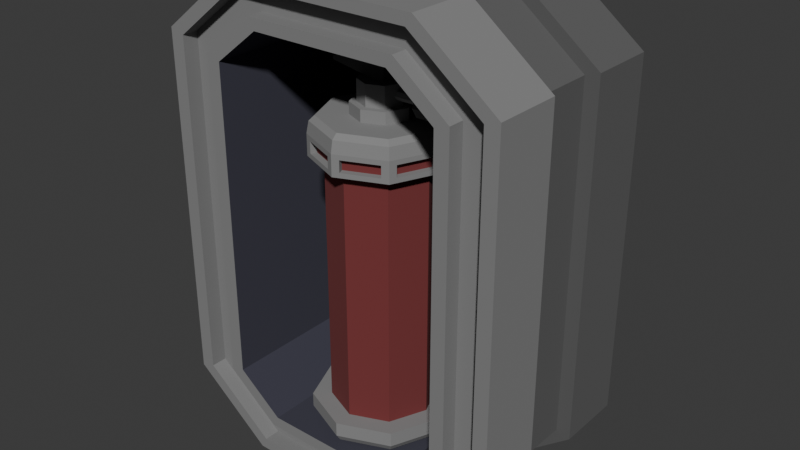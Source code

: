 # Source: WallGreebleFireExtinguisher.blend  (saved by Blender 4.2.66; exported with 4.5.12 LTS)
import bpy
from mathutils import Matrix  # noqa: F401  (used for matrix-valued properties, if any)

bpy.ops.wm.read_factory_settings(use_empty=True)
scene = bpy.context.scene
scene.name = 'Scene'

# ---- collections
col_collection = bpy.data.collections.new('Collection'); scene.collection.children.link(col_collection)

# ---- images (referenced by path relative to the original .blend; pixels are not part of the script)
import os
ASSET_DIR = os.environ.get("B2B_ASSET_DIR", "")  # directory of the original .blend (textures are referenced by path, not embedded)
HERE = os.path.dirname(os.path.abspath(__file__))  # packed textures are extracted next to this script under _unpacked/

def load_image(name, relpath, width, height, colorspace="sRGB"):
    """Load a texture the original file referenced (path relative to the .blend, or extracted next to this script)."""
    p = next((c for c in (os.path.join(HERE, relpath), os.path.join(ASSET_DIR, relpath)) if relpath and os.path.exists(c)), "")
    if p:
        img = bpy.data.images.load(p, check_existing=True)
        img.name = name
    else:  # same state as the original file: an image datablock whose file is absent (Cycles renders it pink)
        img = bpy.data.images.new(name, width, height)
        img.source = "FILE"
        img.filepath = "//" + (relpath or name)
    img.colorspace_settings.name = colorspace
    return img
img_texturesci_fi_png_004 = load_image('Texturesci fi.png.004', 'Texturesci fi.png', 1024, 1024, 'sRGB')

# ---- materials (node trees are filled in below, after node groups)
mat_texture_004 = bpy.data.materials.new('Texture.004')
mat_texture_004.roughness = 0.5
mat_material_004 = bpy.data.materials.new('Material.004')
mat_material_005 = bpy.data.materials.new('Material.005')
mat_material_006 = bpy.data.materials.new('Material.006')
mat_material_001 = bpy.data.materials.new('Material.001')
mat_material_002 = bpy.data.materials.new('Material.002')
mat_material_003 = bpy.data.materials.new('Material.003')

# ---- material node trees
mat_texture_004.use_nodes = True; mat_texture_004.node_tree.nodes.clear()
_N = mat_texture_004.node_tree.nodes; _L = mat_texture_004.node_tree.links
n0 = _N.new('ShaderNodeBsdfPrincipled'); n0.name = 'Principled BSDF'; n0.location = (10, 300)
n0.inputs[27].default_value = (0.0, 0.0, 0.0, 1.0)
n0.inputs[28].default_value = 1.0
n1 = _N.new('ShaderNodeOutputMaterial'); n1.name = 'Material Output'; n1.location = (300, 300)
n2 = _N.new('ShaderNodeNormalMap'); n2.name = 'Normal Map'; n2.location = (-300, -300)
n2.label = 'Normal/Map'
n2.inputs[0].default_value = 0.0
n3 = _N.new('ShaderNodeTexImage'); n3.name = 'Image Texture'; n3.location = (-300, 600)
n3.image = img_texturesci_fi_png_004
_L.new(n0.outputs[0], n1.inputs[0])
_L.new(n2.outputs[0], n0.inputs[5])
_L.new(n3.outputs[0], n0.inputs[0])
n1.is_active_output = True
mat_material_004.use_nodes = True; mat_material_004.node_tree.nodes.clear()
_N = mat_material_004.node_tree.nodes; _L = mat_material_004.node_tree.links
n0 = _N.new('ShaderNodeBsdfPrincipled'); n0.name = 'Principled BSDF'; n0.location = (10, 300)
n0.inputs[0].default_value = (0.107, 0.107, 0.107, 1.0)
n0.inputs[2].default_value = 1.0
n1 = _N.new('ShaderNodeOutputMaterial'); n1.name = 'Material Output'; n1.location = (300, 300)
_L.new(n0.outputs[0], n1.inputs[0])
n1.is_active_output = True
mat_material_005.use_nodes = True; mat_material_005.node_tree.nodes.clear()
_N = mat_material_005.node_tree.nodes; _L = mat_material_005.node_tree.links
n0 = _N.new('ShaderNodeBsdfPrincipled'); n0.name = 'Principled BSDF'; n0.location = (10, 300)
n0.inputs[0].default_value = (0.222, 0.222, 0.222, 1.0)
n0.inputs[2].default_value = 1.0
n1 = _N.new('ShaderNodeOutputMaterial'); n1.name = 'Material Output'; n1.location = (300, 300)
_L.new(n0.outputs[0], n1.inputs[0])
n1.is_active_output = True
mat_material_006.use_nodes = True; mat_material_006.node_tree.nodes.clear()
_N = mat_material_006.node_tree.nodes; _L = mat_material_006.node_tree.links
n0 = _N.new('ShaderNodeBsdfPrincipled'); n0.name = 'Principled BSDF'; n0.location = (10, 300)
n0.inputs[0].default_value = (0.04477, 0.04427, 0.06561, 1.0)
n0.inputs[2].default_value = 1.0
n1 = _N.new('ShaderNodeOutputMaterial'); n1.name = 'Material Output'; n1.location = (300, 300)
_L.new(n0.outputs[0], n1.inputs[0])
n1.is_active_output = True
mat_material_001.use_nodes = True; mat_material_001.node_tree.nodes.clear()
_N = mat_material_001.node_tree.nodes; _L = mat_material_001.node_tree.links
n0 = _N.new('ShaderNodeBsdfPrincipled'); n0.name = 'Principled BSDF'; n0.location = (10, 300)
n0.inputs[0].default_value = (0.2357, 0.2357, 0.2357, 1.0)
n0.inputs[2].default_value = 1.0
n1 = _N.new('ShaderNodeOutputMaterial'); n1.name = 'Material Output'; n1.location = (300, 300)
_L.new(n0.outputs[0], n1.inputs[0])
n1.is_active_output = True
mat_material_002.use_nodes = True; mat_material_002.node_tree.nodes.clear()
_N = mat_material_002.node_tree.nodes; _L = mat_material_002.node_tree.links
n0 = _N.new('ShaderNodeBsdfPrincipled'); n0.name = 'Principled BSDF'; n0.location = (10, 300)
n0.inputs[0].default_value = (0.1791, 0.03185, 0.03276, 1.0)
n0.inputs[2].default_value = 1.0
n1 = _N.new('ShaderNodeOutputMaterial'); n1.name = 'Material Output'; n1.location = (300, 300)
_L.new(n0.outputs[0], n1.inputs[0])
n1.is_active_output = True
mat_material_003.use_nodes = True; mat_material_003.node_tree.nodes.clear()
_N = mat_material_003.node_tree.nodes; _L = mat_material_003.node_tree.links
n0 = _N.new('ShaderNodeBsdfPrincipled'); n0.name = 'Principled BSDF'; n0.location = (10, 300)
n0.inputs[0].default_value = (0.09515, 0.09515, 0.09515, 1.0)
n0.inputs[2].default_value = 1.0
n1 = _N.new('ShaderNodeOutputMaterial'); n1.name = 'Material Output'; n1.location = (300, 300)
_L.new(n0.outputs[0], n1.inputs[0])
n1.is_active_output = True

# ---- world
world_world = bpy.data.worlds.new('World'); scene.world = world_world
world_world.use_nodes = True; world_world.node_tree.nodes.clear()
_N = world_world.node_tree.nodes; _L = world_world.node_tree.links
n0 = _N.new('ShaderNodeOutputWorld'); n0.name = 'World Output'; n0.location = (300, 300)
n1 = _N.new('ShaderNodeBackground'); n1.name = 'Background'; n1.location = (10, 300)
n1.inputs[0].default_value = (0.05088, 0.05088, 0.05088, 1.0)
_L.new(n1.outputs[0], n0.inputs[0])
n0.is_active_output = True
world_world.color = (0.05088, 0.05088, 0.05088)
world_world.sun_shadow_jitter_overblur = 0.0

# ---- meshes
me_cube_001 = bpy.data.meshes.new('Cube.001')
me_cube_001.from_pydata([(-0.1121, -0.08048, 0.2267), (-0.1659, -0.08048, 0.1847), (0.1064, -0.08048, 0.1847), (0.05253, -0.08048, 0.2267), (-0.2355, 0.1562, 0.2072), (-0.1409, 0.1562, 0.281), (0.08134, 0.1562, 0.281), (0.1759, 0.1562, 0.2072), (-0.1659, -0.08048, -0.1847), (-0.1121, -0.08048, -0.2267), (0.05253, -0.08048, -0.2267), (0.1064, -0.08048, -0.1847), (-0.1409, 0.1562, -0.281), (-0.2355, 0.1562, -0.2072), (0.1759, 0.1562, -0.2072), (0.08134, 0.1562, -0.281), (-0.2355, -0.08048, 0.2072), (-0.1409, -0.08048, 0.281), (0.08134, -0.08048, 0.281), (0.1759, -0.08048, 0.2072), (-0.1409, -0.08048, -0.281), (-0.2355, -0.08048, -0.2072), (0.1759, -0.08048, -0.2072), (0.08134, -0.08048, -0.281), (-0.1659, 0.1371, 0.1847), (-0.1121, 0.1371, 0.2267), (0.05253, 0.1371, 0.2267), (0.1064, 0.1371, 0.1847), (-0.1121, 0.1371, -0.2267), (-0.1659, 0.1371, -0.1847), (0.1064, 0.1371, -0.1847), (0.05253, 0.1371, -0.2267), (0.07448, 0.07605, -0.2681), (0.07448, -0.0002987, -0.2681), (0.1594, -0.0002987, -0.2018), (0.1594, 0.07605, -0.2018), (-0.2189, 0.07605, 0.2018), (-0.2189, -0.0002988, 0.2018), (-0.2189, -0.0002988, -0.2018), (-0.2189, 0.07605, -0.2018), (-0.2355, -0.0002988, 0.2072), (-0.2355, 0.07605, 0.2072), (-0.1409, -0.0002988, 0.281), (-0.1409, 0.07605, 0.281), (0.1759, -0.0002987, 0.2072), (0.1759, 0.07605, 0.2072), (0.08134, 0.07605, 0.281), (0.08134, -0.0002987, 0.281), (-0.2355, 0.07605, -0.2072), (-0.2355, -0.0002988, -0.2072), (-0.1409, 0.07605, -0.281), (-0.1409, -0.0002988, -0.281), (0.1759, 0.07605, -0.2072), (0.1759, -0.0002987, -0.2072), (0.08134, -0.0002987, -0.281), (0.08134, 0.07605, -0.281), (-0.134, 0.07605, -0.2681), (-0.134, -0.0002988, -0.2681), (0.1594, -0.0002987, 0.2018), (0.1594, 0.07605, 0.2018), (0.07448, 0.07605, 0.2681), (0.07448, -0.0002987, 0.2681), (-0.134, -0.0002988, 0.2681), (-0.134, 0.07605, 0.2681), (0.05963, -0.06147, -0.2401), (0.07424, -0.06147, -0.2676), (-0.1338, -0.06147, -0.2676), (-0.1192, -0.06147, -0.2401), (0.1235, -0.06147, 0.1902), (0.1588, -0.06147, 0.2016), (0.1588, -0.06147, -0.2016), (0.1235, -0.06147, -0.1902), (-0.1831, -0.08048, 0.1902), (-0.2183, -0.08048, 0.2016), (-0.1338, -0.08048, 0.2676), (-0.1192, -0.08048, 0.2401), (0.05963, -0.08048, 0.2401), (0.07424, -0.08048, 0.2676), (0.1588, -0.08048, 0.2016), (0.1235, -0.08048, 0.1902), (-0.1192, -0.08048, -0.2401), (-0.1338, -0.08048, -0.2676), (-0.2183, -0.08048, -0.2016), (-0.1831, -0.08048, -0.1902), (0.1235, -0.08048, -0.1902), (0.1588, -0.08048, -0.2016), (0.07424, -0.08048, -0.2676), (0.05963, -0.08048, -0.2401), (0.05963, -0.06147, 0.2401), (0.07424, -0.06147, 0.2676), (-0.1338, -0.06147, 0.2676), (-0.1192, -0.06147, 0.2401), (-0.1831, -0.06147, 0.1902), (-0.2183, -0.06147, 0.2016), (-0.2183, -0.06147, -0.2016), (-0.1831, -0.06147, -0.1902)], [], [(9, 10, 31, 28), (12, 15, 55, 50), (19, 44, 47, 18), (17, 18, 47, 42), (4, 5, 6, 7, 14, 15, 12, 13), (4, 13, 48, 41), (53, 44, 19, 22), (21, 49, 51, 20), (14, 52, 55, 15), (4, 41, 43, 5), (74, 77, 18, 17), (78, 85, 22, 19), (11, 10, 87, 84), (70, 69, 68, 71), (8, 1, 72, 83), (0, 3, 76, 75), (10, 9, 80, 87), (2, 11, 84, 79), (29, 28, 31, 30, 27, 26, 25, 24), (1, 8, 29, 24), (8, 9, 28, 29), (0, 1, 24, 25), (11, 2, 27, 30), (3, 0, 25, 26), (10, 11, 30, 31), (2, 3, 26, 27), (43, 46, 6, 5), (38, 37, 36, 39), (51, 54, 23, 20), (48, 13, 12, 50), (40, 16, 17, 42), (14, 7, 45, 52), (45, 7, 6, 46), (53, 22, 23, 54), (44, 53, 34, 58), (53, 54, 33, 34), (45, 46, 60, 59), (42, 47, 61, 62), (46, 43, 63, 60), (41, 48, 39, 36), (51, 49, 38, 57), (43, 41, 36, 63), (40, 49, 21, 16), (34, 33, 32, 35), (39, 56, 57, 38), (59, 60, 61, 58), (37, 62, 63, 36), (60, 63, 62, 61), (58, 34, 35, 59), (33, 57, 56, 32), (52, 45, 59, 35), (47, 44, 58, 61), (55, 52, 35, 32), (54, 51, 57, 33), (40, 42, 62, 37), (48, 50, 56, 39), (50, 55, 32, 56), (49, 40, 37, 38), (9, 8, 83, 80), (81, 82, 21, 20), (3, 2, 79, 76), (73, 74, 17, 16), (85, 86, 23, 22), (86, 81, 20, 23), (77, 78, 19, 18), (82, 73, 16, 21), (81, 86, 65, 66), (80, 83, 95, 67), (75, 76, 88, 91), (82, 81, 66, 94), (79, 84, 71, 68), (84, 87, 64, 71), (77, 74, 90, 89), (86, 85, 70, 65), (1, 0, 75, 72), (66, 65, 64, 67), (89, 90, 91, 88), (93, 94, 95, 92), (65, 70, 71, 64), (94, 66, 67, 95), (69, 89, 88, 68), (90, 93, 92, 91), (78, 77, 89, 69), (73, 82, 94, 93), (76, 79, 68, 88), (87, 80, 67, 64), (74, 73, 93, 90), (83, 72, 92, 95), (72, 75, 91, 92), (85, 78, 69, 70)])
me_cube_001.polygons.foreach_set('use_smooth', [True] * 90)
me_cube_001.polygons.foreach_set('material_index', [3, 1, 2, 2, 1, 1, 2, 2, 1, 1, 2, 2, 2, 2, 2, 2, 2, 2, 3, 3, 3, 3, 3, 3, 3, 3, 1, 1, 2, 1, 2, 1, 1, 2, 2, 2, 1, 2, 1, 1, 2, 1, 2, 1, 1, 1, 1, 1, 1, 1, 1, 2, 1, 2, 2, 1, 1, 2, 2, 2, 2, 2, 2, 2, 2, 2, 2, 2, 2, 2, 2, 2, 2, 2, 2, 2, 2, 2, 2, 2, 2, 2, 2, 2, 2, 2, 2, 2, 2, 2])
_k = set([(0, 1), (0, 3), (0, 25), (1, 8), (1, 24), (2, 3), (2, 11), (2, 27), (3, 26), (4, 5), (4, 13), (4, 41), (5, 6), (5, 43), (6, 7), (6, 46), (7, 14), (7, 45), (8, 9), (8, 29), (9, 10), (9, 28), (10, 11), (10, 31), (11, 30), (12, 13), (12, 15), (12, 50), (13, 48), (14, 15), (14, 52), (15, 55), (16, 17), (16, 21), (16, 40), (17, 18), (17, 42), (18, 19), (18, 47), (19, 22), (19, 44), (20, 21), (20, 23), (20, 51), (21, 49), (22, 23), (22, 53), (23, 54), (24, 25), (24, 29), (25, 26), (26, 27), (27, 30), (28, 29), (28, 31), (30, 31), (32, 33), (32, 35), (32, 56), (33, 34), (33, 57), (34, 35), (34, 58), (35, 59), (36, 37), (36, 39), (36, 63), (37, 38), (37, 62), (38, 39), (38, 57), (39, 56), (40, 42), (40, 49), (41, 43), (41, 48), (42, 47), (43, 46), (44, 47), (44, 53), (45, 46), (45, 52), (48, 50), (49, 51), (50, 55), (51, 54), (52, 55), (53, 54), (56, 57), (58, 59), (58, 61), (59, 60), (60, 61), (60, 63), (61, 62), (62, 63), (64, 67), (64, 71), (64, 87), (65, 66), (65, 70), (65, 86), (66, 81), (66, 94), (67, 80), (67, 95), (68, 71), (68, 79), (68, 88), (69, 70), (69, 78), (69, 89), (70, 85), (71, 84), (72, 75), (72, 83), (72, 92), (73, 74), (73, 82), (73, 93), (74, 77), (74, 90), (75, 76), (75, 91), (76, 79), (76, 88), (77, 78), (77, 89), (78, 85), (79, 84), (80, 83), (80, 87), (81, 82), (81, 86), (82, 94), (83, 95), (84, 87), (85, 86), (88, 91), (89, 90), (90, 93), (91, 92), (92, 95), (93, 94)])
me_cube_001.attributes.new('sharp_edge', 'BOOLEAN', 'EDGE').data.foreach_set('value', [ (min(e.vertices), max(e.vertices)) in _k for e in me_cube_001.edges])
_uv = me_cube_001.uv_layers.new(name='UVMap')
_uv.uv.foreach_set('vector', [0.1708, 0.379, 0.1698, 0.379, 0.1698, 0.379, 0.1708, 0.379, 0.1708, 0.3804, 0.1698, 0.3804, 0.1698, 0.38, 0.1708, 0.38, 0.1697, 0.3828, 0.1697, 0.3824, 0.1698, 0.3824, 0.1698, 0.3828, 0.1708, 0.3828, 0.1698, 0.3828, 0.1698, 0.3824, 0.1708, 0.3824, 0.1709, 0.3814, 0.1708, 0.3816, 0.1698, 0.3816, 0.1697, 0.3814, 0.1697, 0.3806, 0.1698, 0.3804, 0.1708, 0.3804, 0.1709, 0.3806, 0.1719, 0.3804, 0.1711, 0.3804, 0.1711, 0.38, 0.1719, 0.38, 0.1695, 0.3796, 0.1687, 0.3796, 0.1687, 0.3792, 0.1695, 0.3792, 0.1711, 0.3792, 0.1711, 0.3796, 0.1708, 0.3796, 0.1708, 0.3792, 0.1695, 0.3804, 0.1695, 0.38, 0.1698, 0.38, 0.1698, 0.3804, 0.1719, 0.3804, 0.1719, 0.38, 0.1721, 0.38, 0.1721, 0.3804, 0.1708, 0.378, 0.1698, 0.378, 0.1698, 0.378, 0.1708, 0.378, 0.1697, 0.3782, 0.1697, 0.3789, 0.1697, 0.379, 0.1697, 0.3782, 0.1698, 0.3789, 0.1698, 0.379, 0.1698, 0.3791, 0.1698, 0.3789, 0.1273, 0.06765, 0.1273, 0.06691, 0.1273, 0.06694, 0.1273, 0.06762, 0.1709, 0.3789, 0.1709, 0.3782, 0.1709, 0.3782, 0.1709, 0.3789, 0.1708, 0.3781, 0.1698, 0.3781, 0.1698, 0.3781, 0.1708, 0.3781, 0.1698, 0.379, 0.1708, 0.379, 0.1708, 0.3791, 0.1698, 0.3791, 0.1698, 0.3782, 0.1698, 0.3789, 0.1698, 0.3789, 0.1698, 0.3782, 0.1709, 0.3789, 0.1708, 0.379, 0.1698, 0.379, 0.1698, 0.3789, 0.1698, 0.3782, 0.1698, 0.3781, 0.1708, 0.3781, 0.1709, 0.3782, 0.1709, 0.3782, 0.1709, 0.3789, 0.1709, 0.3789, 0.1709, 0.3782, 0.1709, 0.3789, 0.1708, 0.379, 0.1708, 0.379, 0.1709, 0.3789, 0.1708, 0.3781, 0.1709, 0.3782, 0.1709, 0.3782, 0.1708, 0.3781, 0.1698, 0.3789, 0.1698, 0.3782, 0.1698, 0.3782, 0.1698, 0.3789, 0.1698, 0.3781, 0.1708, 0.3781, 0.1708, 0.3781, 0.1698, 0.3781, 0.1698, 0.379, 0.1698, 0.3789, 0.1698, 0.3789, 0.1698, 0.379, 0.1698, 0.3782, 0.1698, 0.3781, 0.1698, 0.3781, 0.1698, 0.3782, 0.1708, 0.382, 0.1698, 0.382, 0.1698, 0.3816, 0.1708, 0.3816, 0.1502, 0.06768, 0.151, 0.06768, 0.151, 0.06807, 0.1502, 0.06807, 0.1708, 0.3796, 0.1698, 0.3796, 0.1698, 0.3792, 0.1708, 0.3792, 0.1711, 0.38, 0.1711, 0.3804, 0.1708, 0.3804, 0.1708, 0.38, 0.1719, 0.3796, 0.1719, 0.3792, 0.1721, 0.3792, 0.1721, 0.3796, 0.1695, 0.3804, 0.1687, 0.3804, 0.1687, 0.38, 0.1695, 0.38, 0.1697, 0.382, 0.1697, 0.3816, 0.1698, 0.3816, 0.1698, 0.382, 0.1695, 0.3796, 0.1695, 0.3792, 0.1698, 0.3792, 0.1698, 0.3796, 0.1687, 0.3796, 0.1695, 0.3796, 0.1695, 0.3796, 0.1687, 0.3796, 0.1695, 0.3796, 0.1698, 0.3796, 0.1698, 0.3796, 0.1695, 0.3796, 0.1697, 0.382, 0.1698, 0.382, 0.1698, 0.382, 0.1697, 0.382, 0.1708, 0.3824, 0.1698, 0.3824, 0.1698, 0.3824, 0.1708, 0.3824, 0.1698, 0.382, 0.1708, 0.382, 0.1708, 0.382, 0.1698, 0.382, 0.1719, 0.38, 0.1711, 0.38, 0.1711, 0.38, 0.1719, 0.38, 0.1708, 0.3796, 0.1711, 0.3796, 0.1711, 0.3796, 0.1708, 0.3796, 0.1721, 0.38, 0.1719, 0.38, 0.1719, 0.38, 0.1721, 0.38, 0.1719, 0.3796, 0.1711, 0.3796, 0.1711, 0.3792, 0.1719, 0.3792, 0.1486, 0.06768, 0.1489, 0.06768, 0.1489, 0.06807, 0.1486, 0.06807, 0.1502, 0.06807, 0.1499, 0.06807, 0.1499, 0.06768, 0.1502, 0.06768, 0.1488, 0.07011, 0.1489, 0.07011, 0.1489, 0.0705, 0.1488, 0.0705, 0.151, 0.06768, 0.1512, 0.06768, 0.1512, 0.06807, 0.151, 0.06807, 0.1489, 0.07011, 0.1499, 0.07011, 0.1499, 0.0705, 0.1489, 0.0705, 0.1478, 0.06768, 0.1486, 0.06768, 0.1486, 0.06807, 0.1478, 0.06807, 0.1489, 0.06768, 0.1499, 0.06768, 0.1499, 0.06807, 0.1489, 0.06807, 0.1695, 0.38, 0.1687, 0.38, 0.1687, 0.38, 0.1695, 0.38, 0.1698, 0.3824, 0.1697, 0.3824, 0.1697, 0.3824, 0.1698, 0.3824, 0.1698, 0.38, 0.1695, 0.38, 0.1695, 0.38, 0.1698, 0.38, 0.1698, 0.3796, 0.1708, 0.3796, 0.1708, 0.3796, 0.1698, 0.3796, 0.1719, 0.3796, 0.1721, 0.3796, 0.1721, 0.3796, 0.1719, 0.3796, 0.1711, 0.38, 0.1708, 0.38, 0.1708, 0.38, 0.1711, 0.38, 0.1708, 0.38, 0.1698, 0.38, 0.1698, 0.38, 0.1708, 0.38, 0.1711, 0.3796, 0.1719, 0.3796, 0.1719, 0.3796, 0.1711, 0.3796, 0.1708, 0.379, 0.1709, 0.3789, 0.1709, 0.3789, 0.1708, 0.3791, 0.1708, 0.3791, 0.1709, 0.3789, 0.1709, 0.379, 0.1708, 0.3792, 0.1698, 0.3781, 0.1698, 0.3782, 0.1698, 0.3782, 0.1698, 0.3781, 0.1709, 0.3782, 0.1708, 0.378, 0.1708, 0.378, 0.1709, 0.3782, 0.1697, 0.3789, 0.1698, 0.3791, 0.1698, 0.3792, 0.1697, 0.379, 0.1698, 0.3791, 0.1708, 0.3791, 0.1708, 0.3792, 0.1698, 0.3792, 0.1698, 0.378, 0.1697, 0.3782, 0.1697, 0.3782, 0.1698, 0.378, 0.1709, 0.3789, 0.1709, 0.3782, 0.1709, 0.3782, 0.1709, 0.379, 0.1708, 0.3791, 0.1698, 0.3791, 0.1698, 0.3791, 0.1708, 0.3791, 0.1708, 0.3791, 0.1709, 0.3789, 0.1709, 0.3789, 0.1708, 0.3791, 0.1708, 0.3781, 0.1698, 0.3781, 0.1698, 0.3781, 0.1708, 0.3781, 0.1709, 0.3789, 0.1708, 0.3791, 0.1708, 0.3791, 0.1709, 0.3789, 0.1698, 0.3782, 0.1698, 0.3789, 0.1698, 0.3789, 0.1698, 0.3782, 0.1698, 0.3789, 0.1698, 0.3791, 0.1698, 0.3791, 0.1698, 0.3789, 0.1698, 0.378, 0.1708, 0.378, 0.1708, 0.378, 0.1698, 0.378, 0.1698, 0.3791, 0.1697, 0.3789, 0.1697, 0.3789, 0.1698, 0.3791, 0.1709, 0.3782, 0.1708, 0.3781, 0.1708, 0.3781, 0.1709, 0.3782, 0.1284, 0.06785, 0.1274, 0.06785, 0.1274, 0.06776, 0.1284, 0.06776, 0.1274, 0.06671, 0.1284, 0.06671, 0.1284, 0.06679, 0.1274, 0.06679, 0.1285, 0.06691, 0.1285, 0.06765, 0.1284, 0.06762, 0.1284, 0.06694, 0.1274, 0.06785, 0.1273, 0.06765, 0.1273, 0.06762, 0.1274, 0.06776, 0.1285, 0.06765, 0.1284, 0.06785, 0.1284, 0.06776, 0.1284, 0.06762, 0.1273, 0.06691, 0.1274, 0.06671, 0.1274, 0.06679, 0.1273, 0.06694, 0.1284, 0.06671, 0.1285, 0.06691, 0.1284, 0.06694, 0.1284, 0.06679, 0.1697, 0.3782, 0.1698, 0.378, 0.1698, 0.378, 0.1697, 0.3782, 0.1709, 0.3782, 0.1709, 0.3789, 0.1709, 0.3789, 0.1709, 0.3782, 0.1698, 0.3781, 0.1698, 0.3782, 0.1698, 0.3782, 0.1698, 0.3781, 0.1698, 0.3791, 0.1708, 0.3791, 0.1708, 0.3791, 0.1698, 0.3791, 0.1708, 0.378, 0.1709, 0.3782, 0.1709, 0.3782, 0.1708, 0.378, 0.1709, 0.3789, 0.1709, 0.3782, 0.1709, 0.3782, 0.1709, 0.3789, 0.1709, 0.3782, 0.1708, 0.3781, 0.1708, 0.3781, 0.1709, 0.3782, 0.1697, 0.3789, 0.1697, 0.3782, 0.1697, 0.3782, 0.1697, 0.3789])
me_cube_001.materials.append(mat_texture_004)
me_cube_001.materials.append(mat_material_004)
me_cube_001.materials.append(mat_material_005)
me_cube_001.materials.append(mat_material_006)
me_cube_001.update()
me_cube_001.normals_split_custom_set([tuple(v) for v in zip(*[iter([-8.584e-07, -2.232e-13, 1.0, -8.584e-07, -2.232e-13, 1.0, -8.584e-07, -2.232e-13, 1.0, -8.584e-07, -2.232e-13, 1.0, 8.122e-07, 0.0, -1.0, 8.122e-07, 0.0, -1.0, 8.122e-07, 0.0, -1.0, 8.122e-07, 0.0, -1.0, 0.6153, 0.0, 0.7883, 0.6153, 0.0, 0.7883, 0.6153, 0.0, 0.7883, 0.6153, 0.0, 0.7883, -8.415e-07, 0.0, 1.0, -8.415e-07, 0.0, 1.0, -8.415e-07, 0.0, 1.0, -8.415e-07, 0.0, 1.0, -3.754e-07, 1.0, 8.575e-09, -3.754e-07, 1.0, 8.575e-09, -3.754e-07, 1.0, 8.575e-09, -3.754e-07, 1.0, 8.575e-09, -3.754e-07, 1.0, 8.575e-09, -3.754e-07, 1.0, 8.575e-09, -3.754e-07, 1.0, 8.575e-09, -3.754e-07, 1.0, 8.575e-09, -1.0, -4.486e-07, -2.158e-07, -1.0, -4.486e-07, -2.158e-07, -1.0, -4.486e-07, -2.158e-07, -1.0, -4.486e-07, -2.158e-07, 1.0, 0.0, 2.877e-07, 1.0, 0.0, 2.877e-07, 1.0, 0.0, 2.877e-07, 1.0, 0.0, 2.877e-07, -0.6153, 0.0, -0.7883, -0.6153, 0.0, -0.7883, -0.6153, 0.0, -0.7883, -0.6153, 0.0, -0.7883, 0.6153, 2.904e-07, -0.7883, 0.6153, 2.904e-07, -0.7883, 0.6153, 2.904e-07, -0.7883, 0.6153, 2.904e-07, -0.7883, -0.6153, 0.0, 0.7883, -0.6153, 0.0, 0.7883, -0.6153, 0.0, 0.7883, -0.6153, 0.0, 0.7883, 3.373e-07, -1.0, 0.0, 3.755e-07, -1.0, 0.0, 3.192e-07, -1.0, 0.0, 2.723e-07, -1.0, 0.0, 4.45e-08, -1.0, -3.172e-09, 4.45e-08, -1.0, 1.439e-07, 3.633e-08, -1.0, 1.162e-07, 3.633e-08, -1.0, -3.841e-09, 6.029e-07, -1.0, -2.255e-07, 5.693e-07, -1.0, 2.754e-08, 5.311e-07, -1.0, -5.841e-08, 6.519e-07, -1.0, -1.848e-07, 2.192e-08, -1.0, -6.337e-08, 2.192e-08, -1.0, 7.735e-08, 2.685e-08, -1.0, 9.194e-08, 2.685e-08, -1.0, -8.04e-08, 1.983e-07, -1.0, 2.255e-07, 1.983e-07, -1.0, -2.221e-07, 1.619e-07, -1.0, -1.806e-07, 1.619e-07, -1.0, 1.848e-07, 5.693e-07, -1.0, -4.115e-07, 5.693e-07, -1.0, -2.754e-08, 5.311e-07, -1.0, 5.841e-08, 5.311e-07, -1.0, -4.128e-07, 5.693e-07, -1.0, 2.754e-08, 5.693e-07, -1.0, 4.115e-07, 5.311e-07, -1.0, 4.128e-07, 5.311e-07, -1.0, -5.841e-08, 6.029e-07, -1.0, 2.221e-07, 6.029e-07, -1.0, -2.255e-07, 6.519e-07, -1.0, -1.848e-07, 6.519e-07, -1.0, 1.806e-07, 5.575e-07, -1.0, -7.831e-09, 5.575e-07, -1.0, -7.831e-09, 5.575e-07, -1.0, -7.831e-09, 5.575e-07, -1.0, -7.831e-09, 5.575e-07, -1.0, -7.831e-09, 5.575e-07, -1.0, -7.831e-09, 5.575e-07, -1.0, -7.831e-09, 5.575e-07, -1.0, -7.831e-09, 1.0, 2.317e-07, 1.614e-07, 1.0, 2.317e-07, 1.614e-07, 1.0, 2.317e-07, 1.614e-07, 1.0, 2.317e-07, 1.614e-07, 0.6153, 1.567e-07, 0.7883, 0.6153, 1.567e-07, 0.7883, 0.6153, 1.567e-07, 0.7883, 0.6153, 1.567e-07, 0.7883, 0.6153, 6.266e-08, -0.7883, 0.6153, 6.266e-08, -0.7883, 0.6153, 6.266e-08, -0.7883, 0.6153, 6.266e-08, -0.7883, -1.0, -2.781e-07, -1.614e-07, -1.0, -2.781e-07, -1.614e-07, -1.0, -2.781e-07, -1.614e-07, -1.0, -2.781e-07, -1.614e-07, 5.975e-07, 0.0, -1.0, 5.975e-07, 0.0, -1.0, 5.975e-07, 0.0, -1.0, 5.975e-07, 0.0, -1.0, -0.6153, -1.723e-07, 0.7883, -0.6153, -1.723e-07, 0.7883, -0.6153, -1.723e-07, 0.7883, -0.6153, -1.723e-07, 0.7883, -0.6153, -7.833e-08, -0.7883, -0.6153, -7.833e-08, -0.7883, -0.6153, -7.833e-08, -0.7883, -0.6153, -7.833e-08, -0.7883, -7.335e-07, 0.0, 1.0, -7.335e-07, 0.0, 1.0, -7.335e-07, 0.0, 1.0, -7.335e-07, 0.0, 1.0, -1.0, 0.0, -2.954e-07, -1.0, 0.0, -2.954e-07, -1.0, 0.0, -2.954e-07, -1.0, 0.0, -2.954e-07, 7.076e-07, 0.0, -1.0, 7.076e-07, 0.0, -1.0, 7.076e-07, 0.0, -1.0, 7.076e-07, 0.0, -1.0, -0.6153, -1.936e-07, -0.7883, -0.6153, -1.936e-07, -0.7883, -0.6153, -1.936e-07, -0.7883, -0.6153, -1.936e-07, -0.7883, -0.6153, 0.0, 0.7883, -0.6153, 0.0, 0.7883, -0.6153, 0.0, 0.7883, -0.6153, 0.0, 0.7883, 1.0, 4.486e-07, 2.158e-07, 1.0, 4.486e-07, 2.158e-07, 1.0, 4.486e-07, 2.158e-07, 1.0, 4.486e-07, 2.158e-07, 0.6153, 0.0, 0.7883, 0.6153, 0.0, 0.7883, 0.6153, 0.0, 0.7883, 0.6153, 0.0, 0.7883, 0.6153, 0.0, -0.7883, 0.6153, 0.0, -0.7883, 0.6153, 0.0, -0.7883, 0.6153, 0.0, -0.7883, -1.253e-07, 1.0, -9.697e-09, -1.253e-07, 1.0, 9.675e-09, -1.282e-07, 1.0, 1.185e-08, -1.282e-07, 1.0, -1.187e-08, -1.253e-07, 1.0, 9.675e-09, -3.462e-07, 1.0, 4.446e-08, -3.95e-07, 1.0, 4.978e-08, -1.282e-07, 1.0, 1.185e-08, 3.626e-08, -1.0, 1.224e-09, 3.188e-07, -1.0, 0.0, 3.751e-07, -1.0, 0.0, 4.441e-08, -1.0, 1.011e-09, -3.209e-07, 1.0, -4.446e-08, -3.462e-07, 1.0, -4.446e-08, -3.95e-07, 1.0, -4.978e-08, -3.744e-07, 1.0, -4.978e-08, 3.188e-07, -1.0, 0.0, 2.72e-07, -1.0, 0.0, 3.37e-07, -1.0, 0.0, 3.751e-07, -1.0, 0.0, 0.0, -1.0, -1.226e-09, 0.0, -1.0, -1.226e-09, 0.0, -1.0, -1.012e-09, 0.0, -1.0, -1.012e-09, -3.209e-07, 1.0, 4.446e-08, -1.056e-07, 1.0, 9.698e-09, -1.041e-07, 1.0, 1.187e-08, -3.744e-07, 1.0, 4.978e-08, 2.72e-07, -1.0, 0.0, 0.0, -1.0, -1.226e-09, 0.0, -1.0, -1.012e-09, 3.37e-07, -1.0, 0.0, -1.0, 0.0, -2.877e-07, -1.0, 0.0, -2.877e-07, -1.0, 0.0, -2.877e-07, -1.0, 0.0, -2.877e-07, 0.6153, 0.0, -0.7883, 0.6153, 0.0, -0.7883, 0.6153, 0.0, -0.7883, 0.6153, 0.0, -0.7883, -0.6153, 0.0, -0.7883, -0.6153, 0.0, -0.7883, -0.6153, 0.0, -0.7883, -0.6153, 0.0, -0.7883, 0.6153, 0.0, 0.7883, 0.6153, 0.0, 0.7883, 0.6153, 0.0, 0.7883, 0.6153, 0.0, 0.7883, -0.6153, 0.0, 0.7883, -0.6153, 0.0, 0.7883, -0.6153, 0.0, 0.7883, -0.6153, 0.0, 0.7883, -7.914e-07, 0.0, 1.0, -7.914e-07, 0.0, 1.0, -7.914e-07, 0.0, 1.0, -7.914e-07, 0.0, 1.0, 1.0, 0.0, 2.954e-07, 1.0, 0.0, 2.954e-07, 1.0, 0.0, 2.954e-07, 1.0, 0.0, 2.954e-07, 9.712e-07, 0.0, -1.0, 9.712e-07, 0.0, -1.0, 9.712e-07, 0.0, -1.0, 9.712e-07, 0.0, -1.0, 3.626e-08, -1.0, 1.224e-09, 3.626e-08, -1.0, 1.224e-09, 4.441e-08, -1.0, 1.011e-09, 4.441e-08, -1.0, 1.011e-09, -3.462e-07, 1.0, -4.446e-08, -1.253e-07, 1.0, -9.697e-09, -1.282e-07, 1.0, -1.187e-08, -3.95e-07, 1.0, -4.978e-08, 3.188e-07, -1.0, 0.0, 3.626e-08, -1.0, 1.224e-09, 4.441e-08, -1.0, 1.011e-09, 3.751e-07, -1.0, 0.0, -3.462e-07, 1.0, 4.446e-08, -3.209e-07, 1.0, 4.446e-08, -3.744e-07, 1.0, 4.978e-08, -3.95e-07, 1.0, 4.978e-08, -1.056e-07, 1.0, -9.673e-09, -3.209e-07, 1.0, -4.446e-08, -3.744e-07, 1.0, -4.978e-08, -1.041e-07, 1.0, -1.185e-08, 0.0, -1.0, -1.226e-09, 2.72e-07, -1.0, 0.0, 3.37e-07, -1.0, 0.0, 0.0, -1.0, -1.012e-09, 2.72e-07, -1.0, 0.0, 3.188e-07, -1.0, 0.0, 3.751e-07, -1.0, 0.0, 3.37e-07, -1.0, 0.0, -1.056e-07, 1.0, 9.698e-09, -1.056e-07, 1.0, -9.673e-09, -1.041e-07, 1.0, -1.185e-08, -1.041e-07, 1.0, 1.187e-08, 5.693e-07, -1.0, 4.115e-07, 1.983e-07, -1.0, 2.255e-07, 1.619e-07, -1.0, 1.848e-07, 5.311e-07, -1.0, 4.128e-07, 3.373e-07, -1.0, 0.0, 0.0, -1.0, 3.173e-09, 0.0, -1.0, 3.843e-09, 2.723e-07, -1.0, 0.0, 5.693e-07, -1.0, -2.754e-08, 6.029e-07, -1.0, 2.221e-07, 6.519e-07, -1.0, 1.806e-07, 5.311e-07, -1.0, 5.841e-08, 0.0, -1.0, 3.173e-09, 3.373e-07, -1.0, 0.0, 2.723e-07, -1.0, 0.0, 0.0, -1.0, 3.843e-09, 4.45e-08, -1.0, 1.439e-07, 3.755e-07, -1.0, 1.262e-07, 3.192e-07, -1.0, 1.548e-07, 3.633e-08, -1.0, 1.162e-07, 3.755e-07, -1.0, 1.262e-07, 3.373e-07, -1.0, 0.0, 2.723e-07, -1.0, 0.0, 3.192e-07, -1.0, 1.548e-07, 3.755e-07, -1.0, 0.0, 4.45e-08, -1.0, -3.172e-09, 3.633e-08, -1.0, -3.841e-09, 3.192e-07, -1.0, 0.0, 0.0, -1.0, 3.173e-09, 0.0, -1.0, 3.173e-09, 0.0, -1.0, 3.843e-09, 0.0, -1.0, 3.843e-09, -8.328e-07, 0.0, 1.0, -8.328e-07, 0.0, 1.0, -8.328e-07, 0.0, 1.0, -8.328e-07, 0.0, 1.0, -0.6153, 0.0, -0.7883, -0.6153, 0.0, -0.7883, -0.6153, 0.0, -0.7883, -0.6153, 0.0, -0.7883, -6.441e-07, 0.0, 1.0, -6.441e-07, 0.0, 1.0, -6.441e-07, 0.0, 1.0, -6.441e-07, 0.0, 1.0, 0.6153, 0.0, 0.7883, 0.6153, 0.0, 0.7883, 0.6153, 0.0, 0.7883, 0.6153, 0.0, 0.7883, 1.0, 0.0, 1.567e-07, 1.0, 0.0, 1.567e-07, 1.0, 0.0, 1.567e-07, 1.0, 0.0, 1.567e-07, 0.6153, 0.0, -0.7883, 0.6153, 0.0, -0.7883, 0.6153, 0.0, -0.7883, 0.6153, 0.0, -0.7883, 9.336e-07, 0.0, -1.0, 9.336e-07, 0.0, -1.0, 9.336e-07, 0.0, -1.0, 9.336e-07, 0.0, -1.0, -0.6153, 0.0, 0.7883, -0.6153, 0.0, 0.7883, -0.6153, 0.0, 0.7883, -0.6153, 0.0, 0.7883, 1.983e-07, -1.0, -2.221e-07, 5.693e-07, -1.0, -4.115e-07, 5.311e-07, -1.0, -4.128e-07, 1.619e-07, -1.0, -1.806e-07, 4.068e-07, -1.0, 2.435e-07, 3.228e-07, -1.0, 6.202e-08, 3.878e-07, -1.0, 1.153e-07, 4.563e-07, -1.0, 2.631e-07, 3.228e-07, -1.0, 1.435e-08, 4.068e-07, -1.0, -1.671e-07, 4.563e-07, -1.0, -1.685e-07, 3.878e-07, -1.0, -2.069e-08, 2.061e-07, -1.0, -6.786e-08, 2.061e-07, -1.0, 7.286e-08, 2.049e-07, -1.0, 8.824e-08, 2.049e-07, -1.0, -8.411e-08, 3.228e-07, -1.0, 6.202e-08, 2.192e-08, -1.0, -6.337e-08, 2.685e-08, -1.0, -8.04e-08, 3.878e-07, -1.0, 1.153e-07, 2.061e-07, -1.0, 7.286e-08, 4.068e-07, -1.0, 2.435e-07, 4.563e-07, -1.0, 2.631e-07, 2.049e-07, -1.0, 8.824e-08, 2.192e-08, -1.0, 7.735e-08, 3.228e-07, -1.0, 1.435e-08, 3.878e-07, -1.0, -2.069e-08, 2.685e-08, -1.0, 9.194e-08, 4.068e-07, -1.0, -1.671e-07, 2.061e-07, -1.0, -6.786e-08, 2.049e-07, -1.0, -8.411e-08, 4.563e-07, -1.0, -1.685e-07, -0.6153, -1.142e-06, -0.7883, -0.6153, -1.142e-06, -0.7883, -0.6153, -1.142e-06, -0.7883, -0.6153, -1.142e-06, -0.7883, 1.0, 1.944e-06, 2.217e-07, 1.0, 1.944e-06, 2.217e-07, 1.0, 1.944e-06, 2.217e-07, 1.0, 1.944e-06, 2.217e-07, 0.6153, 0.0, 0.7883, 0.6153, 0.0, 0.7883, 0.6153, 0.0, 0.7883, 0.6153, 0.0, 0.7883, 7.261e-07, 0.0, -1.0, 7.261e-07, 0.0, -1.0, 7.261e-07, 0.0, -1.0, 7.261e-07, 0.0, -1.0, 0.6153, 9.137e-07, -0.7883, 0.6153, 9.137e-07, -0.7883, 0.6153, 9.137e-07, -0.7883, 0.6153, 9.137e-07, -0.7883, -1.0, 0.0, -1.567e-07, -1.0, 0.0, -1.567e-07, -1.0, 0.0, -1.567e-07, -1.0, 0.0, -1.567e-07, -0.6153, 0.0, 0.7883, -0.6153, 0.0, 0.7883, -0.6153, 0.0, 0.7883, -0.6153, 0.0, 0.7883, -1.0, -9.721e-07, -2.217e-07, -1.0, -9.721e-07, -2.217e-07, -1.0, -9.721e-07, -2.217e-07, -1.0, -9.721e-07, -2.217e-07])] * 3)])
me_cylinder_001 = bpy.data.meshes.new('Cylinder.001')
me_cylinder_001.from_pydata([(-0.01227, 0.06011, -0.2883), (-0.01227, 0.06011, 0.003919), (0.03023, 0.0425, -0.2883), (0.03023, 0.0425, 0.003919), (0.04784, 2.235e-08, -0.2883), (0.04784, 2.235e-08, 0.003919), (0.03023, -0.0425, -0.2883), (0.03023, -0.0425, 0.003919), (-0.01227, -0.06011, -0.2883), (-0.01227, -0.06011, 0.003919), (-0.05477, -0.0425, -0.2883), (-0.05477, -0.0425, 0.003919), (-0.07237, 2.608e-08, -0.2883), (-0.07237, 2.608e-08, 0.003919), (-0.05477, 0.0425, -0.2883), (-0.05477, 0.0425, 0.003919), (0.04208, 0.05434, 0.003919), (-0.01227, 0.07685, 0.003919), (0.06458, 2.235e-08, 0.003919), (0.04208, -0.05434, 0.003919), (-0.01227, -0.07685, 0.003919), (-0.06661, -0.05434, 0.003919), (-0.08912, 2.608e-08, 0.003919), (-0.06661, 0.05434, 0.003919), (0.03601, 0.04828, 0.0476), (0.04208, 0.05434, 0.02835), (0.0403, 0.05257, 0.04196), (-0.01227, 0.07685, 0.02835), (-0.01227, 0.06828, 0.0476), (-0.01227, 0.07434, 0.04196), (0.05601, 2.235e-08, 0.0476), (0.06458, 2.235e-08, 0.02835), (0.06207, 2.235e-08, 0.04196), (0.03601, -0.04828, 0.0476), (0.04208, -0.05434, 0.02835), (0.0403, -0.05257, 0.04196), (-0.01227, -0.06828, 0.0476), (-0.01227, -0.07685, 0.02835), (-0.01227, -0.07434, 0.04196), (-0.06055, -0.04828, 0.0476), (-0.06661, -0.05434, 0.02835), (-0.06484, -0.05257, 0.04196), (-0.08055, 2.608e-08, 0.0476), (-0.08912, 2.608e-08, 0.02835), (-0.08661, 2.608e-08, 0.04196), (-0.06055, 0.04828, 0.0476), (-0.06661, 0.05434, 0.02835), (-0.06484, 0.05257, 0.04196), (0.01165, 0.02392, 0.0476), (-0.01227, 0.03383, 0.0476), (-0.03619, 0.02392, 0.0476), (-0.04609, 2.98e-08, 0.0476), (-0.03619, -0.02392, 0.0476), (-0.01227, -0.03383, 0.0476), (0.01165, -0.02392, 0.0476), (0.02156, 2.235e-08, 0.0476), (-0.01227, 0.03383, 0.06123), (0.01165, 0.02392, 0.06123), (0.02156, 2.235e-08, 0.06123), (-0.03619, 0.02392, 0.06123), (-0.04609, 2.98e-08, 0.06123), (-0.03619, -0.02392, 0.06123), (-0.01227, -0.03383, 0.06123), (0.01165, -0.02392, 0.06123), (-0.01227, 0.02609, 0.06123), (-0.03836, 2.608e-08, 0.06123), (-0.03072, -0.01845, 0.06123), (0.01382, 2.235e-08, 0.06123), (0.006181, 0.01845, 0.06123), (-0.03072, 0.01845, 0.06123), (-0.01227, -0.02609, 0.06123), (0.006181, -0.01845, 0.06123), (-0.01227, 0.02609, 0.08527), (0.006181, 0.01845, 0.08527), (0.01382, 2.235e-08, 0.08527), (-0.03072, 0.01845, 0.08527), (-0.03836, 2.608e-08, 0.08527), (-0.03072, -0.01845, 0.08527), (-0.01227, -0.02609, 0.08527), (0.006181, -0.01845, 0.08527), (0.008926, 0.009229, 0.07325), (0.008926, 0.006526, 0.06883), (0.008926, 2.235e-08, 0.067), (0.008926, 0.006526, 0.07767), (0.008926, 2.235e-08, 0.0795), (0.008926, -0.006526, 0.07767), (0.008926, -0.009228, 0.07325), (0.008926, -0.006526, 0.06883), (0.0444, 0.009229, 0.07325), (0.0444, 0.006526, 0.06883), (0.0444, 2.608e-08, 0.067), (0.0444, 0.006526, 0.07767), (0.0444, 2.608e-08, 0.0795), (0.0444, -0.006526, 0.07767), (0.0444, -0.009228, 0.07325), (0.0444, -0.006526, 0.06883), (0.0444, 0.02405, 0.07325), (0.0444, 0.017, 0.06173), (0.0444, 2.98e-08, 0.05696), (0.0444, 0.017, 0.08477), (0.0444, 2.608e-08, 0.08954), (0.0444, -0.017, 0.08477), (0.0444, -0.02405, 0.07325), (0.0444, -0.017, 0.06173), (0.1051, 0.02405, 0.07325), (0.1051, 0.017, 0.06173), (0.1051, 4.843e-08, 0.05696), (0.1051, 0.017, 0.08477), (0.1051, 4.47e-08, 0.08954), (0.1051, -0.017, 0.08477), (0.1051, -0.02405, 0.07325), (0.1051, -0.017, 0.06173), (0.1051, 0.01166, 0.06535), (0.1051, 0.0165, 0.07325), (0.1051, 0.01166, 0.08115), (0.1051, 4.47e-08, 0.08443), (0.1051, -0.01166, 0.08115), (0.1051, -0.0165, 0.07325), (0.1051, -0.01166, 0.06535), (0.1051, 4.843e-08, 0.06207), (0.08106, 0.0165, 0.07325), (0.08106, 0.01166, 0.06535), (0.08106, 3.725e-08, 0.06207), (0.08106, 0.01166, 0.08115), (0.08106, 3.353e-08, 0.08443), (0.08106, -0.01166, 0.08115), (0.08106, -0.0165, 0.07325), (0.08106, -0.01166, 0.06535), (-0.01227, 0.01277, 0.08527), (-0.003239, 0.00903, 0.08527), (0.0005014, 2.235e-08, 0.08527), (-0.0213, 0.00903, 0.08527), (-0.02504, 2.608e-08, 0.08527), (-0.0213, -0.00903, 0.08527), (-0.01227, -0.01277, 0.08527), (-0.003239, -0.00903, 0.08527), (-0.01227, 0.01277, 0.1058), (-0.003239, 0.00903, 0.1058), (0.0005014, 2.235e-08, 0.1058), (-0.0213, 0.00903, 0.1058), (-0.02504, 2.608e-08, 0.1058), (-0.0213, -0.00903, 0.1058), (-0.01227, -0.01277, 0.1058), (-0.003239, -0.00903, 0.1058), (-0.0736, 2.608e-08, 0.09329), (-0.06986, 0.00903, 0.09329), (-0.06986, -0.00903, 0.09329), (-0.0736, 2.608e-08, 0.0978), (-0.06986, 0.00903, 0.0978), (-0.06986, -0.00903, 0.0978), (-0.01227, 0.01277, 0.1231), (-0.003239, 0.00903, 0.1231), (0.0005014, 2.235e-08, 0.1231), (-0.0213, 0.00903, 0.1231), (-0.02504, 2.608e-08, 0.1231), (-0.0213, -0.00903, 0.1231), (-0.01227, -0.01277, 0.1231), (-0.003239, -0.00903, 0.1231), (-0.06836, 2.608e-08, 0.1062), (-0.06462, 0.00903, 0.1062), (-0.06462, -0.00903, 0.1062), (-0.06836, 2.608e-08, 0.1125), (-0.06462, 0.00903, 0.1125), (-0.06462, -0.00903, 0.1125), (0.02739, 0.00903, 0.1204), (0.02739, 2.235e-08, 0.1204), (0.02739, -0.00903, 0.1204), (0.02739, 0.00903, 0.1306), (0.02739, 2.235e-08, 0.1306), (0.02739, -0.00903, 0.1306), (-0.01227, 0.0815, -0.2883), (0.04536, 0.05763, -0.2883), (0.06923, 2.235e-08, -0.2883), (0.04536, -0.05763, -0.2883), (-0.01227, -0.0815, -0.2883), (-0.0699, -0.05763, -0.2883), (-0.09377, 2.608e-08, -0.2883), (-0.0699, 0.05763, -0.2883), (-0.01227, 0.06242, -0.3168), (-0.01227, 0.0815, -0.3049), (-0.01227, 0.07591, -0.3133), (0.04536, 0.05763, -0.3049), (0.03187, 0.04413, -0.3168), (0.04141, 0.05368, -0.3133), (0.06923, 2.235e-08, -0.3049), (0.05015, 2.235e-08, -0.3168), (0.06364, 2.235e-08, -0.3133), (0.04536, -0.05763, -0.3049), (0.03187, -0.04413, -0.3168), (0.04141, -0.05368, -0.3133), (-0.01227, -0.0815, -0.3049), (-0.01227, -0.06242, -0.3168), (-0.01227, -0.07591, -0.3133), (-0.0699, -0.05763, -0.3049), (-0.0564, -0.04413, -0.3168), (-0.06594, -0.05368, -0.3133), (-0.09377, 2.608e-08, -0.3049), (-0.07468, 2.608e-08, -0.3168), (-0.08818, 2.608e-08, -0.3133), (-0.0699, 0.05763, -0.3049), (-0.0564, 0.04413, -0.3168), (-0.06594, 0.05368, -0.3133), (-0.004724, -0.07373, 0.009452), (0.03453, -0.05747, 0.009452), (0.03453, -0.05747, 0.02282), (-0.004724, -0.07373, 0.02282), (0.06146, 0.007545, 0.009452), (0.0452, 0.0468, 0.009452), (0.0452, 0.0468, 0.02282), (0.06146, 0.007545, 0.02282), (0.0452, -0.0468, 0.009452), (0.06146, -0.007545, 0.009452), (0.06146, -0.007545, 0.02282), (0.0452, -0.0468, 0.02282), (-0.06974, 0.0468, 0.009452), (-0.086, 0.007545, 0.009452), (-0.086, 0.007545, 0.02282), (-0.06974, 0.0468, 0.02282), (-0.05907, -0.05747, 0.009452), (-0.01981, -0.07373, 0.009452), (-0.01981, -0.07373, 0.02282), (-0.05907, -0.05747, 0.02282), (-0.01981, 0.07373, 0.009452), (-0.05907, 0.05747, 0.009452), (-0.05907, 0.05747, 0.02282), (-0.01981, 0.07373, 0.02282), (-0.086, -0.007545, 0.009452), (-0.06974, -0.0468, 0.009452), (-0.06974, -0.0468, 0.02282), (-0.086, -0.007545, 0.02282), (0.03453, 0.05747, 0.009452), (-0.004724, 0.07373, 0.009452), (-0.004724, 0.07373, 0.02282), (0.03453, 0.05747, 0.02282), (-0.007561, -0.06688, 0.009452), (0.03169, -0.05062, 0.009452), (-0.007561, -0.06688, 0.02282), (0.03169, -0.05062, 0.02282), (0.05461, 0.004707, 0.009452), (0.03835, 0.04396, 0.009452), (0.05461, 0.004707, 0.02282), (0.03835, 0.04396, 0.02282), (0.03835, -0.04396, 0.009452), (0.05461, -0.004707, 0.009452), (0.03835, -0.04396, 0.02282), (0.05461, -0.004707, 0.02282), (-0.06289, 0.04396, 0.009452), (-0.07915, 0.004707, 0.009452), (-0.06289, 0.04396, 0.02282), (-0.07915, 0.004707, 0.02282), (-0.05623, -0.05062, 0.009452), (-0.01698, -0.06688, 0.009452), (-0.05623, -0.05062, 0.02282), (-0.01698, -0.06688, 0.02282), (-0.01698, 0.06688, 0.009452), (-0.05623, 0.05062, 0.009452), (-0.01698, 0.06688, 0.02282), (-0.05623, 0.05062, 0.02282), (-0.07915, -0.004707, 0.009452), (-0.06289, -0.04396, 0.009452), (-0.07915, -0.004707, 0.02282), (-0.06289, -0.04396, 0.02282), (0.03169, 0.05062, 0.009452), (-0.007561, 0.06688, 0.009452), (0.03169, 0.05062, 0.02282), (-0.007561, 0.06688, 0.02282)], [], [(0, 1, 3, 2), (2, 3, 5, 4), (4, 5, 7, 6), (6, 7, 9, 8), (8, 9, 11, 10), (10, 11, 13, 12), (9, 7, 19, 20), (12, 13, 15, 14), (14, 15, 1, 0), (6, 8, 174, 173), (230, 231, 263, 262), (15, 13, 22, 23), (5, 3, 16, 18), (11, 9, 20, 21), (1, 15, 23, 17), (3, 1, 17, 16), (7, 5, 18, 19), (13, 11, 21, 22), (203, 204, 237, 235), (51, 52, 61, 60), (223, 224, 257, 255), (205, 202, 234, 236), (225, 222, 254, 256), (216, 217, 248, 249), (202, 203, 235, 234), (25, 27, 29, 26), (26, 29, 28, 24), (31, 25, 26, 32), (32, 26, 24, 30), (34, 31, 32, 35), (35, 32, 30, 33), (37, 34, 35, 38), (38, 35, 33, 36), (40, 37, 38, 41), (41, 38, 36, 39), (43, 40, 41, 44), (44, 41, 39, 42), (46, 43, 44, 47), (47, 44, 42, 45), (27, 46, 47, 29), (29, 47, 45, 28), (222, 223, 255, 254), (24, 28, 49, 48), (28, 45, 50, 49), (45, 42, 51, 50), (42, 39, 52, 51), (39, 36, 53, 52), (36, 33, 54, 53), (33, 30, 55, 54), (30, 24, 48, 55), (49, 50, 59, 56), (48, 49, 56, 57), (54, 55, 58, 63), (52, 53, 62, 61), (50, 51, 60, 59), (55, 48, 57, 58), (53, 54, 63, 62), (57, 56, 64, 68), (56, 59, 69, 64), (59, 60, 65, 69), (60, 61, 66, 65), (61, 62, 70, 66), (62, 63, 71, 70), (63, 58, 67, 71), (58, 57, 68, 67), (68, 64, 72, 73), (73, 72, 75, 76, 77, 78, 79, 74), (71, 67, 74, 79), (66, 70, 78, 77), (69, 65, 76, 75), (67, 68, 73, 74), (70, 71, 79, 78), (65, 66, 77, 76), (64, 69, 75, 72), (81, 80, 88, 89), (92, 93, 101, 100), (87, 82, 90, 95), (85, 86, 94, 93), (83, 84, 92, 91), (82, 81, 89, 90), (86, 87, 95, 94), (84, 85, 93, 92), (80, 83, 91, 88), (97, 96, 104, 105), (88, 91, 99, 96), (89, 88, 96, 97), (95, 90, 98, 103), (93, 94, 102, 101), (91, 92, 100, 99), (90, 89, 97, 98), (94, 95, 103, 102), (117, 118, 127, 126), (103, 98, 106, 111), (101, 102, 110, 109), (99, 100, 108, 107), (98, 97, 105, 106), (102, 103, 111, 110), (100, 101, 109, 108), (96, 99, 107, 104), (105, 104, 113, 112), (104, 107, 114, 113), (107, 108, 115, 114), (108, 109, 116, 115), (109, 110, 117, 116), (110, 111, 118, 117), (111, 106, 119, 118), (106, 105, 112, 119), (121, 120, 123, 124, 125, 126, 127, 122), (115, 116, 125, 124), (113, 114, 123, 120), (112, 113, 120, 121), (118, 119, 122, 127), (116, 117, 126, 125), (114, 115, 124, 123), (119, 112, 121, 122), (129, 130, 135, 134, 133, 132, 131, 128), (152, 157, 169, 168), (135, 130, 138, 143), (133, 134, 142, 141), (141, 140, 147, 149), (130, 129, 137, 138), (134, 135, 143, 142), (131, 132, 144, 145), (128, 131, 139, 136), (129, 128, 136, 137), (145, 144, 147, 148), (144, 146, 149, 147), (139, 131, 145, 148), (133, 141, 149, 146), (132, 133, 146, 144), (140, 139, 148, 147), (151, 150, 153, 154, 155, 156, 157, 152), (142, 143, 157, 156), (140, 141, 160, 158), (136, 139, 153, 150), (137, 136, 150, 151), (138, 137, 164, 165), (141, 142, 156, 155), (155, 154, 161, 163), (158, 160, 163, 161), (159, 158, 161, 162), (153, 139, 159, 162), (154, 153, 162, 161), (141, 155, 163, 160), (139, 140, 158, 159), (165, 164, 167, 168), (166, 165, 168, 169), (143, 138, 165, 166), (151, 152, 168, 167), (157, 143, 166, 169), (137, 151, 167, 164), (12, 14, 177, 176), (2, 4, 172, 171), (8, 10, 175, 174), (14, 0, 170, 177), (0, 2, 171, 170), (4, 6, 173, 172), (10, 12, 176, 175), (177, 170, 179, 199), (175, 176, 196, 193), (173, 174, 190, 187), (178, 182, 185, 188, 191, 194, 197, 200), (171, 172, 184, 181), (176, 177, 199, 196), (174, 175, 193, 190), (172, 173, 187, 184), (179, 181, 183, 180), (180, 183, 182, 178), (181, 184, 186, 183), (183, 186, 185, 182), (184, 187, 189, 186), (186, 189, 188, 185), (187, 190, 192, 189), (189, 192, 191, 188), (190, 193, 195, 192), (192, 195, 194, 191), (193, 196, 198, 195), (195, 198, 197, 194), (196, 199, 201, 198), (198, 201, 200, 197), (199, 179, 180, 201), (201, 180, 178, 200), (170, 171, 181, 179), (20, 19, 203, 202), (19, 34, 204, 203), (34, 37, 205, 204), (37, 20, 202, 205), (18, 16, 207, 206), (16, 25, 208, 207), (25, 31, 209, 208), (31, 18, 206, 209), (19, 18, 211, 210), (18, 31, 212, 211), (31, 34, 213, 212), (34, 19, 210, 213), (23, 22, 215, 214), (22, 43, 216, 215), (43, 46, 217, 216), (46, 23, 214, 217), (21, 20, 219, 218), (20, 37, 220, 219), (37, 40, 221, 220), (40, 21, 218, 221), (17, 23, 223, 222), (23, 46, 224, 223), (46, 27, 225, 224), (27, 17, 222, 225), (22, 21, 227, 226), (21, 40, 228, 227), (40, 43, 229, 228), (43, 22, 226, 229), (16, 17, 231, 230), (17, 27, 232, 231), (27, 25, 233, 232), (25, 16, 230, 233), (234, 235, 237, 236), (238, 239, 241, 240), (242, 243, 245, 244), (246, 247, 249, 248), (250, 251, 253, 252), (254, 255, 257, 256), (258, 259, 261, 260), (262, 263, 265, 264), (210, 211, 243, 242), (224, 225, 256, 257), (204, 205, 236, 237), (233, 230, 262, 264), (213, 210, 242, 244), (231, 232, 265, 263), (211, 212, 245, 243), (218, 219, 251, 250), (232, 233, 264, 265), (212, 213, 244, 245), (221, 218, 250, 252), (219, 220, 253, 251), (226, 227, 259, 258), (206, 207, 239, 238), (220, 221, 252, 253), (229, 226, 258, 260), (209, 206, 238, 240), (227, 228, 261, 259), (207, 208, 241, 239), (214, 215, 247, 246), (228, 229, 260, 261), (208, 209, 240, 241), (217, 214, 246, 248), (215, 216, 249, 247)])
me_cylinder_001.polygons.foreach_set('use_smooth', [True] * 247)
me_cylinder_001.polygons.foreach_set('material_index', [1, 1, 1, 1, 1, 1, 0, 1, 1, 0, 0, 0, 0, 0, 0, 0, 0, 0, 0, 0, 0, 0, 0, 0, 0, 0, 0, 0, 0, 0, 0, 0, 0, 0, 0, 0, 0, 0, 0, 0, 0, 0, 0, 0, 0, 0, 0, 0, 0, 0, 0, 0, 0, 0, 0, 0, 0, 0, 0, 0, 0, 0, 0, 0, 0, 0, 0, 0, 0, 0, 0, 0, 0, 0, 0, 0, 0, 0, 0, 0, 0, 0, 0, 2, 0, 0, 0, 0, 0, 0, 0, 2, 2, 2, 2, 2, 2, 2, 2, 2, 2, 2, 2, 2, 2, 2, 2, 2, 2, 2, 2, 2, 2, 2, 2, 0, 2, 2, 2, 2, 2, 2, 2, 2, 2, 2, 2, 2, 2, 2, 2, 2, 2, 2, 2, 2, 2, 2, 2, 2, 2, 2, 2, 2, 2, 2, 2, 2, 2, 2, 2, 0, 0, 0, 0, 0, 0, 0, 0, 0, 0, 0, 0, 0, 0, 0, 0, 0, 0, 0, 0, 0, 0, 0, 0, 0, 0, 0, 0, 0, 0, 0, 0, 0, 0, 0, 0, 0, 0, 0, 0, 0, 0, 0, 0, 0, 0, 0, 0, 0, 0, 0, 0, 0, 0, 0, 0, 0, 0, 0, 0, 0, 0, 0, 0, 1, 1, 1, 1, 1, 1, 1, 1, 0, 0, 0, 0, 0, 0, 0, 0, 0, 0, 0, 0, 0, 0, 0, 0, 0, 0, 0, 0, 0, 0, 0, 0])
_k = set([(0, 1), (0, 2), (0, 14), (1, 3), (1, 15), (2, 3), (2, 4), (3, 5), (4, 5), (4, 6), (5, 7), (6, 7), (6, 8), (7, 9), (8, 9), (8, 10), (9, 11), (10, 11), (10, 12), (11, 13), (12, 13), (12, 14), (13, 15), (14, 15), (16, 17), (16, 18), (16, 25), (17, 23), (17, 27), (18, 19), (18, 31), (19, 20), (19, 34), (20, 21), (20, 37), (21, 22), (21, 40), (22, 23), (22, 43), (23, 46), (24, 26), (24, 28), (24, 30), (25, 26), (25, 27), (25, 31), (26, 29), (26, 32), (27, 29), (27, 46), (28, 29), (28, 45), (29, 47), (30, 32), (30, 33), (31, 32), (31, 34), (32, 35), (33, 35), (33, 36), (34, 35), (34, 37), (35, 38), (36, 38), (36, 39), (37, 38), (37, 40), (38, 41), (39, 41), (39, 42), (40, 41), (40, 43), (41, 44), (42, 44), (42, 45), (43, 44), (43, 46), (44, 47), (45, 47), (46, 47), (48, 49), (48, 55), (48, 57), (49, 50), (49, 56), (50, 51), (50, 59), (51, 52), (51, 60), (52, 53), (52, 61), (53, 54), (53, 62), (54, 55), (54, 63), (55, 58), (56, 57), (56, 59), (57, 58), (58, 63), (59, 60), (60, 61), (61, 62), (62, 63), (64, 68), (64, 69), (64, 72), (65, 66), (65, 69), (65, 76), (66, 70), (66, 77), (67, 68), (67, 71), (67, 74), (68, 73), (69, 75), (70, 71), (70, 78), (71, 79), (72, 73), (72, 75), (73, 74), (74, 79), (75, 76), (76, 77), (77, 78), (78, 79), (80, 88), (81, 89), (82, 90), (83, 91), (84, 92), (85, 93), (86, 94), (87, 95), (88, 89), (88, 91), (89, 90), (90, 95), (91, 92), (92, 93), (93, 94), (94, 95), (96, 97), (96, 99), (96, 104), (97, 98), (97, 105), (98, 103), (98, 106), (99, 100), (99, 107), (100, 101), (100, 108), (101, 102), (101, 109), (102, 103), (102, 110), (103, 111), (104, 105), (104, 107), (105, 106), (106, 111), (107, 108), (108, 109), (109, 110), (110, 111), (112, 113), (112, 119), (112, 121), (113, 114), (113, 120), (114, 115), (114, 123), (115, 116), (115, 124), (116, 117), (116, 125), (117, 118), (117, 126), (118, 119), (118, 127), (119, 122), (120, 121), (120, 123), (121, 122), (122, 127), (123, 124), (124, 125), (125, 126), (126, 127), (128, 129), (128, 131), (128, 136), (129, 130), (129, 137), (130, 135), (130, 138), (131, 132), (131, 139), (131, 145), (132, 133), (132, 144), (133, 134), (133, 141), (133, 146), (134, 135), (134, 142), (135, 143), (136, 150), (137, 138), (137, 151), (137, 164), (138, 143), (138, 165), (139, 140), (139, 148), (139, 153), (139, 159), (140, 141), (140, 147), (141, 149), (141, 155), (141, 160), (142, 156), (143, 157), (143, 166), (144, 145), (144, 146), (144, 147), (145, 148), (146, 149), (147, 148), (147, 149), (150, 151), (150, 153), (151, 152), (151, 167), (152, 157), (152, 168), (153, 154), (153, 162), (154, 155), (154, 161), (155, 156), (155, 163), (156, 157), (157, 169), (158, 159), (158, 160), (158, 161), (159, 162), (160, 163), (161, 162), (161, 163), (164, 165), (164, 167), (165, 166), (166, 169), (167, 168), (168, 169), (170, 171), (170, 177), (170, 179), (171, 172), (171, 181), (172, 173), (172, 184), (173, 174), (173, 187), (174, 175), (174, 190), (175, 176), (175, 193), (176, 177), (176, 196), (177, 199), (178, 180), (178, 182), (178, 200), (179, 180), (179, 181), (179, 199), (180, 183), (180, 201), (181, 183), (181, 184), (182, 183), (182, 185), (183, 186), (184, 186), (184, 187), (185, 186), (185, 188), (186, 189), (187, 189), (187, 190), (188, 189), (188, 191), (189, 192), (190, 192), (190, 193), (191, 192), (191, 194), (192, 195), (193, 195), (193, 196), (194, 195), (194, 197), (195, 198), (196, 198), (196, 199), (197, 198), (197, 200), (198, 201), (199, 201), (200, 201), (202, 203), (202, 205), (202, 234), (203, 204), (203, 235), (204, 205), (204, 237), (205, 236), (206, 207), (206, 209), (206, 238), (207, 208), (207, 239), (208, 209), (208, 241), (209, 240), (210, 211), (210, 213), (210, 242), (211, 212), (211, 243), (212, 213), (212, 245), (213, 244), (214, 215), (214, 217), (214, 246), (215, 216), (215, 247), (216, 217), (216, 249), (217, 248), (218, 219), (218, 221), (218, 250), (219, 220), (219, 251), (220, 221), (220, 253), (221, 252), (222, 223), (222, 225), (222, 254), (223, 224), (223, 255), (224, 225), (224, 257), (225, 256), (226, 227), (226, 229), (226, 258), (227, 228), (227, 259), (228, 229), (228, 261), (229, 260), (230, 231), (230, 233), (230, 262), (231, 232), (231, 263), (232, 233), (232, 265), (233, 264), (234, 235), (234, 236), (235, 237), (236, 237), (238, 239), (238, 240), (239, 241), (240, 241), (242, 243), (242, 244), (243, 245), (244, 245), (246, 247), (246, 248), (247, 249), (248, 249), (250, 251), (250, 252), (251, 253), (252, 253), (254, 255), (254, 256), (255, 257), (256, 257), (258, 259), (258, 260), (259, 261), (260, 261), (262, 263), (262, 264), (263, 265), (264, 265)])
me_cylinder_001.attributes.new('sharp_edge', 'BOOLEAN', 'EDGE').data.foreach_set('value', [ (min(e.vertices), max(e.vertices)) in _k for e in me_cylinder_001.edges])
_uv = me_cylinder_001.uv_layers.new(name='UVMap')
_uv.uv.foreach_set('vector', [0.1671, 0.3456, 0.1671, 0.3438, 0.1676, 0.3438, 0.1676, 0.3456, 0.1676, 0.3456, 0.1676, 0.3438, 0.1681, 0.3438, 0.1681, 0.3456, 0.1681, 0.3456, 0.1681, 0.3438, 0.1686, 0.3438, 0.1686, 0.3456, 0.1686, 0.3456, 0.1686, 0.3438, 0.169, 0.3438, 0.169, 0.3456, 0.169, 0.3456, 0.169, 0.3438, 0.1695, 0.3438, 0.1695, 0.3456, 0.1695, 0.3456, 0.1695, 0.3438, 0.17, 0.3438, 0.17, 0.3456, 0.1715, 0.3807, 0.171, 0.3807, 0.171, 0.3807, 0.1715, 0.3807, 0.17, 0.3456, 0.17, 0.3438, 0.1704, 0.3438, 0.1704, 0.3456, 0.1704, 0.3456, 0.1704, 0.3438, 0.1709, 0.3438, 0.1709, 0.3456, 0.171, 0.3826, 0.1715, 0.3826, 0.1715, 0.3826, 0.171, 0.3826, 0.17, 0.3807, 0.1697, 0.3807, 0.1697, 0.3807, 0.17, 0.3807, 0.1729, 0.3807, 0.1724, 0.3807, 0.1724, 0.3807, 0.1729, 0.3807, 0.1705, 0.3807, 0.1701, 0.3807, 0.1701, 0.3807, 0.1705, 0.3807, 0.172, 0.3807, 0.1715, 0.3807, 0.1715, 0.3807, 0.172, 0.3807, 0.1734, 0.3807, 0.1729, 0.3807, 0.1729, 0.3807, 0.1734, 0.3807, 0.1701, 0.3807, 0.1696, 0.3807, 0.1696, 0.3807, 0.1701, 0.3807, 0.171, 0.3807, 0.1705, 0.3807, 0.1705, 0.3807, 0.171, 0.3807, 0.1724, 0.3807, 0.172, 0.3807, 0.172, 0.3807, 0.1724, 0.3807, 0.1711, 0.3807, 0.1711, 0.3807, 0.1711, 0.3807, 0.1711, 0.3807, 0.1728, 0.3835, 0.1727, 0.3838, 0.1727, 0.3838, 0.1728, 0.3835, 0.173, 0.3807, 0.173, 0.3807, 0.173, 0.3807, 0.173, 0.3807, 0.1714, 0.3807, 0.1714, 0.3807, 0.1714, 0.3807, 0.1714, 0.3807, 0.1733, 0.3807, 0.1733, 0.3807, 0.1733, 0.3807, 0.1733, 0.3807, 0.1725, 0.3807, 0.1728, 0.3807, 0.1728, 0.3807, 0.1725, 0.3807, 0.1714, 0.3807, 0.1711, 0.3807, 0.1711, 0.3807, 0.1714, 0.3807, 0.1701, 0.3807, 0.1696, 0.3807, 0.1696, 0.3807, 0.1701, 0.3807, 0.1718, 0.3829, 0.1724, 0.3826, 0.1724, 0.3827, 0.1719, 0.3829, 0.1705, 0.3807, 0.1701, 0.3807, 0.1701, 0.3807, 0.1705, 0.3807, 0.1715, 0.3835, 0.1718, 0.3829, 0.1719, 0.3829, 0.1716, 0.3835, 0.171, 0.3807, 0.1705, 0.3807, 0.1706, 0.3807, 0.171, 0.3807, 0.1718, 0.3841, 0.1715, 0.3835, 0.1716, 0.3835, 0.1719, 0.3841, 0.1715, 0.3807, 0.171, 0.3807, 0.171, 0.3807, 0.1715, 0.3807, 0.1724, 0.3844, 0.1718, 0.3841, 0.1719, 0.3841, 0.1724, 0.3843, 0.172, 0.3807, 0.1715, 0.3807, 0.1715, 0.3807, 0.1719, 0.3807, 0.1731, 0.3841, 0.1724, 0.3844, 0.1724, 0.3843, 0.173, 0.3841, 0.1724, 0.3807, 0.172, 0.3807, 0.172, 0.3807, 0.1724, 0.3807, 0.1733, 0.3835, 0.1731, 0.3841, 0.173, 0.3841, 0.1732, 0.3835, 0.1729, 0.3807, 0.1724, 0.3807, 0.1724, 0.3807, 0.1729, 0.3807, 0.1731, 0.3829, 0.1733, 0.3835, 0.1732, 0.3835, 0.173, 0.3829, 0.1734, 0.3807, 0.1729, 0.3807, 0.1729, 0.3807, 0.1734, 0.3807, 0.1724, 0.3826, 0.1731, 0.3829, 0.173, 0.3829, 0.1724, 0.3827, 0.1733, 0.3807, 0.173, 0.3807, 0.173, 0.3807, 0.1733, 0.3807, 0.1719, 0.3829, 0.1724, 0.3827, 0.1724, 0.3831, 0.1721, 0.3832, 0.1724, 0.3827, 0.173, 0.3829, 0.1727, 0.3832, 0.1724, 0.3831, 0.173, 0.3829, 0.1732, 0.3835, 0.1728, 0.3835, 0.1727, 0.3832, 0.1732, 0.3835, 0.173, 0.3841, 0.1727, 0.3838, 0.1728, 0.3835, 0.173, 0.3841, 0.1724, 0.3843, 0.1724, 0.3839, 0.1727, 0.3838, 0.1724, 0.3843, 0.1719, 0.3841, 0.1721, 0.3838, 0.1724, 0.3839, 0.1719, 0.3841, 0.1716, 0.3835, 0.172, 0.3835, 0.1721, 0.3838, 0.1716, 0.3835, 0.1719, 0.3829, 0.1721, 0.3832, 0.172, 0.3835, 0.1724, 0.3831, 0.1727, 0.3832, 0.1727, 0.3832, 0.1724, 0.3831, 0.1721, 0.3832, 0.1724, 0.3831, 0.1724, 0.3831, 0.1721, 0.3832, 0.1721, 0.3838, 0.172, 0.3835, 0.172, 0.3835, 0.1721, 0.3838, 0.1727, 0.3838, 0.1724, 0.3839, 0.1724, 0.3839, 0.1727, 0.3838, 0.1727, 0.3832, 0.1728, 0.3835, 0.1728, 0.3835, 0.1727, 0.3832, 0.172, 0.3835, 0.1721, 0.3832, 0.1721, 0.3832, 0.172, 0.3835, 0.1724, 0.3839, 0.1721, 0.3838, 0.1721, 0.3838, 0.1724, 0.3839, 0.1721, 0.3832, 0.1724, 0.3831, 0.1724, 0.3832, 0.1722, 0.3833, 0.1724, 0.3831, 0.1727, 0.3832, 0.1726, 0.3833, 0.1724, 0.3832, 0.1727, 0.3832, 0.1728, 0.3835, 0.1727, 0.3835, 0.1726, 0.3833, 0.1728, 0.3835, 0.1727, 0.3838, 0.1726, 0.3837, 0.1727, 0.3835, 0.1727, 0.3838, 0.1724, 0.3839, 0.1724, 0.3838, 0.1726, 0.3837, 0.1724, 0.3839, 0.1721, 0.3838, 0.1722, 0.3837, 0.1724, 0.3838, 0.1721, 0.3838, 0.172, 0.3835, 0.1721, 0.3835, 0.1722, 0.3837, 0.172, 0.3835, 0.1721, 0.3832, 0.1722, 0.3833, 0.1721, 0.3835, 0.1722, 0.3833, 0.1724, 0.3832, 0.1724, 0.3832, 0.1722, 0.3833, 0.1722, 0.3833, 0.1724, 0.3832, 0.1726, 0.3833, 0.1727, 0.3835, 0.1726, 0.3837, 0.1724, 0.3838, 0.1722, 0.3837, 0.1721, 0.3835, 0.1722, 0.3837, 0.1721, 0.3835, 0.1721, 0.3835, 0.1722, 0.3837, 0.1726, 0.3837, 0.1724, 0.3838, 0.1724, 0.3838, 0.1726, 0.3837, 0.1726, 0.3833, 0.1727, 0.3835, 0.1727, 0.3835, 0.1726, 0.3833, 0.1721, 0.3835, 0.1722, 0.3833, 0.1722, 0.3833, 0.1721, 0.3835, 0.1724, 0.3838, 0.1722, 0.3837, 0.1722, 0.3837, 0.1724, 0.3838, 0.1727, 0.3835, 0.1726, 0.3837, 0.1726, 0.3837, 0.1727, 0.3835, 0.1724, 0.3832, 0.1726, 0.3833, 0.1726, 0.3833, 0.1724, 0.3832, 0.1328, 0.3833, 0.1331, 0.3832, 0.1331, 0.3832, 0.1328, 0.3833, 0.1334, 0.3835, 0.1333, 0.3837, 0.1333, 0.3837, 0.1334, 0.3835, 0.1328, 0.3837, 0.1327, 0.3835, 0.1327, 0.3835, 0.1328, 0.3837, 0.1333, 0.3837, 0.1331, 0.3838, 0.1331, 0.3838, 0.1333, 0.3837, 0.1333, 0.3833, 0.1334, 0.3835, 0.1334, 0.3835, 0.1333, 0.3833, 0.1327, 0.3835, 0.1328, 0.3833, 0.1328, 0.3833, 0.1327, 0.3835, 0.1331, 0.3838, 0.1328, 0.3837, 0.1328, 0.3837, 0.1331, 0.3838, 0.1334, 0.3835, 0.1333, 0.3837, 0.1333, 0.3837, 0.1334, 0.3835, 0.1331, 0.3832, 0.1333, 0.3833, 0.1333, 0.3833, 0.1331, 0.3832, 0.1328, 0.3833, 0.1331, 0.3832, 0.1331, 0.3832, 0.1328, 0.3833, 0.1331, 0.3832, 0.1333, 0.3833, 0.1333, 0.3833, 0.1331, 0.3832, 0.1328, 0.3833, 0.1331, 0.3832, 0.1331, 0.3832, 0.1328, 0.3833, 0.1328, 0.3837, 0.1327, 0.3835, 0.1327, 0.3835, 0.1328, 0.3837, 0.1333, 0.3837, 0.1331, 0.3838, 0.1331, 0.3838, 0.1333, 0.3837, 0.1333, 0.3833, 0.1334, 0.3835, 0.1334, 0.3835, 0.1333, 0.3833, 0.1327, 0.3835, 0.1328, 0.3833, 0.1328, 0.3833, 0.1327, 0.3835, 0.1331, 0.3838, 0.1328, 0.3837, 0.1328, 0.3837, 0.1331, 0.3838, 0.1331, 0.3837, 0.1329, 0.3836, 0.1329, 0.3836, 0.1331, 0.3837, 0.1328, 0.3837, 0.1327, 0.3835, 0.1327, 0.3835, 0.1328, 0.3837, 0.1333, 0.3837, 0.1331, 0.3838, 0.1331, 0.3838, 0.1333, 0.3837, 0.1333, 0.3833, 0.1334, 0.3835, 0.1334, 0.3835, 0.1333, 0.3833, 0.1327, 0.3835, 0.1328, 0.3833, 0.1328, 0.3833, 0.1327, 0.3835, 0.1331, 0.3838, 0.1328, 0.3837, 0.1328, 0.3837, 0.1331, 0.3838, 0.1334, 0.3835, 0.1333, 0.3837, 0.1333, 0.3837, 0.1334, 0.3835, 0.1331, 0.3832, 0.1333, 0.3833, 0.1333, 0.3833, 0.1331, 0.3832, 0.1328, 0.3833, 0.1331, 0.3832, 0.1331, 0.3833, 0.1329, 0.3833, 0.1331, 0.3832, 0.1333, 0.3833, 0.1332, 0.3833, 0.1331, 0.3833, 0.1333, 0.3833, 0.1334, 0.3835, 0.1333, 0.3835, 0.1332, 0.3833, 0.1334, 0.3835, 0.1333, 0.3837, 0.1332, 0.3836, 0.1333, 0.3835, 0.1333, 0.3837, 0.1331, 0.3838, 0.1331, 0.3837, 0.1332, 0.3836, 0.1331, 0.3838, 0.1328, 0.3837, 0.1329, 0.3836, 0.1331, 0.3837, 0.1328, 0.3837, 0.1327, 0.3835, 0.1328, 0.3835, 0.1329, 0.3836, 0.1327, 0.3835, 0.1328, 0.3833, 0.1329, 0.3833, 0.1328, 0.3835, 0.192, 0.3809, 0.1921, 0.3808, 0.1923, 0.3809, 0.1923, 0.381, 0.1923, 0.3812, 0.1921, 0.3812, 0.192, 0.3812, 0.1919, 0.381, 0.1333, 0.3835, 0.1332, 0.3836, 0.1332, 0.3836, 0.1333, 0.3835, 0.1331, 0.3833, 0.1332, 0.3833, 0.1332, 0.3833, 0.1331, 0.3833, 0.1329, 0.3833, 0.1331, 0.3833, 0.1331, 0.3833, 0.1329, 0.3833, 0.1329, 0.3836, 0.1328, 0.3835, 0.1328, 0.3835, 0.1329, 0.3836, 0.1332, 0.3836, 0.1331, 0.3837, 0.1331, 0.3837, 0.1332, 0.3836, 0.1332, 0.3833, 0.1333, 0.3835, 0.1333, 0.3835, 0.1332, 0.3833, 0.1328, 0.3835, 0.1329, 0.3833, 0.1329, 0.3833, 0.1328, 0.3835, 0.1722, 0.3833, 0.1721, 0.3835, 0.1722, 0.3837, 0.1724, 0.3838, 0.1726, 0.3837, 0.1727, 0.3835, 0.1726, 0.3833, 0.1724, 0.3832, 0.1327, 0.3835, 0.1328, 0.3837, 0.1328, 0.3837, 0.1327, 0.3835, 0.1328, 0.3837, 0.1327, 0.3835, 0.1327, 0.3835, 0.1328, 0.3837, 0.1333, 0.3837, 0.1331, 0.3838, 0.1331, 0.3838, 0.1333, 0.3837, 0.1333, 0.3837, 0.1334, 0.3835, 0.1334, 0.3835, 0.1333, 0.3837, 0.1327, 0.3835, 0.1328, 0.3833, 0.1328, 0.3833, 0.1327, 0.3835, 0.1331, 0.3838, 0.1328, 0.3837, 0.1328, 0.3837, 0.1331, 0.3838, 0.1726, 0.3833, 0.1727, 0.3835, 0.1727, 0.3835, 0.1726, 0.3833, 0.1331, 0.3832, 0.1333, 0.3833, 0.1333, 0.3833, 0.1331, 0.3832, 0.1328, 0.3833, 0.1331, 0.3832, 0.1331, 0.3832, 0.1328, 0.3833, 0.1333, 0.3833, 0.1334, 0.3835, 0.1334, 0.3835, 0.1333, 0.3833, 0.1334, 0.3835, 0.1333, 0.3837, 0.1333, 0.3837, 0.1334, 0.3835, 0.1333, 0.3833, 0.1333, 0.3833, 0.1333, 0.3833, 0.1333, 0.3833, 0.1333, 0.3837, 0.1333, 0.3837, 0.1333, 0.3837, 0.1333, 0.3837, 0.1727, 0.3835, 0.1726, 0.3837, 0.1726, 0.3837, 0.1727, 0.3835, 0.1334, 0.3835, 0.1333, 0.3833, 0.1333, 0.3833, 0.1334, 0.3835, 0.1328, 0.3833, 0.1331, 0.3832, 0.1333, 0.3833, 0.1334, 0.3835, 0.1333, 0.3837, 0.1331, 0.3838, 0.1328, 0.3837, 0.1327, 0.3835, 0.1331, 0.3838, 0.1328, 0.3837, 0.1328, 0.3837, 0.1331, 0.3838, 0.1334, 0.3835, 0.1333, 0.3837, 0.1333, 0.3837, 0.1334, 0.3835, 0.1331, 0.3832, 0.1333, 0.3833, 0.1333, 0.3833, 0.1331, 0.3832, 0.1328, 0.3833, 0.1331, 0.3832, 0.1331, 0.3832, 0.1328, 0.3833, 0.1327, 0.3835, 0.1328, 0.3833, 0.1328, 0.3833, 0.1327, 0.3835, 0.1333, 0.3837, 0.1331, 0.3838, 0.1331, 0.3838, 0.1333, 0.3837, 0.1333, 0.3837, 0.1334, 0.3835, 0.1334, 0.3835, 0.1333, 0.3837, 0.1334, 0.3835, 0.1333, 0.3837, 0.1333, 0.3837, 0.1334, 0.3835, 0.1333, 0.3833, 0.1334, 0.3835, 0.1334, 0.3835, 0.1333, 0.3833, 0.1333, 0.3833, 0.1333, 0.3833, 0.1333, 0.3833, 0.1333, 0.3833, 0.1334, 0.3835, 0.1333, 0.3833, 0.1333, 0.3833, 0.1334, 0.3835, 0.1333, 0.3837, 0.1333, 0.3837, 0.1333, 0.3837, 0.1333, 0.3837, 0.1333, 0.3833, 0.1334, 0.3835, 0.1334, 0.3835, 0.1333, 0.3833, 0.1327, 0.3835, 0.1328, 0.3833, 0.1328, 0.3833, 0.1327, 0.3835, 0.1328, 0.3837, 0.1327, 0.3835, 0.1327, 0.3835, 0.1328, 0.3837, 0.1328, 0.3837, 0.1327, 0.3835, 0.1327, 0.3835, 0.1328, 0.3837, 0.1328, 0.3833, 0.1327, 0.3835, 0.1327, 0.3835, 0.1328, 0.3833, 0.1328, 0.3837, 0.1328, 0.3837, 0.1328, 0.3837, 0.1328, 0.3837, 0.1328, 0.3833, 0.1328, 0.3833, 0.1328, 0.3833, 0.1328, 0.3833, 0.1724, 0.3826, 0.1729, 0.3826, 0.1729, 0.3826, 0.1724, 0.3826, 0.1701, 0.3826, 0.1705, 0.3826, 0.1705, 0.3826, 0.1701, 0.3826, 0.1715, 0.3826, 0.172, 0.3826, 0.172, 0.3826, 0.1715, 0.3826, 0.1729, 0.3826, 0.1734, 0.3826, 0.1734, 0.3826, 0.1729, 0.3826, 0.1696, 0.3826, 0.1701, 0.3826, 0.1701, 0.3826, 0.1696, 0.3826, 0.1705, 0.3826, 0.171, 0.3826, 0.171, 0.3826, 0.1705, 0.3826, 0.172, 0.3826, 0.1724, 0.3826, 0.1724, 0.3826, 0.172, 0.3826, 0.1729, 0.3826, 0.1734, 0.3826, 0.1734, 0.3826, 0.1729, 0.3826, 0.172, 0.3826, 0.1724, 0.3826, 0.1724, 0.3826, 0.172, 0.3826, 0.171, 0.3826, 0.1715, 0.3826, 0.1715, 0.3826, 0.171, 0.3826, 0.1705, 0.3828, 0.1701, 0.383, 0.1699, 0.3835, 0.1701, 0.384, 0.1705, 0.3842, 0.171, 0.384, 0.1712, 0.3835, 0.171, 0.383, 0.1701, 0.3826, 0.1705, 0.3826, 0.1705, 0.3826, 0.1701, 0.3826, 0.1724, 0.3826, 0.1729, 0.3826, 0.1729, 0.3826, 0.1724, 0.3826, 0.1715, 0.3826, 0.172, 0.3826, 0.172, 0.3826, 0.1715, 0.3826, 0.1705, 0.3826, 0.171, 0.3826, 0.171, 0.3826, 0.1705, 0.3826, 0.1696, 0.3826, 0.1701, 0.3826, 0.1701, 0.3826, 0.1696, 0.3826, 0.1705, 0.3826, 0.1699, 0.3828, 0.1701, 0.383, 0.1705, 0.3828, 0.1701, 0.3826, 0.1705, 0.3826, 0.1705, 0.3826, 0.1701, 0.3826, 0.1699, 0.3829, 0.1697, 0.3835, 0.1699, 0.3835, 0.1701, 0.383, 0.1705, 0.3826, 0.171, 0.3826, 0.171, 0.3826, 0.1706, 0.3826, 0.1697, 0.3835, 0.1699, 0.3841, 0.1701, 0.384, 0.1699, 0.3835, 0.171, 0.3826, 0.1715, 0.3826, 0.1715, 0.3826, 0.171, 0.3826, 0.1699, 0.3841, 0.1705, 0.3844, 0.1705, 0.3842, 0.1701, 0.384, 0.1715, 0.3826, 0.172, 0.3826, 0.1719, 0.3826, 0.1715, 0.3826, 0.1706, 0.3844, 0.1712, 0.3841, 0.171, 0.384, 0.1705, 0.3842, 0.172, 0.3826, 0.1724, 0.3826, 0.1724, 0.3826, 0.172, 0.3826, 0.1712, 0.3841, 0.1714, 0.3835, 0.1712, 0.3835, 0.171, 0.384, 0.1724, 0.3826, 0.1729, 0.3826, 0.1729, 0.3826, 0.1724, 0.3826, 0.1714, 0.3835, 0.1712, 0.3829, 0.171, 0.383, 0.1712, 0.3835, 0.1729, 0.3826, 0.1734, 0.3826, 0.1733, 0.3826, 0.1729, 0.3826, 0.1712, 0.3828, 0.1706, 0.3826, 0.1705, 0.3828, 0.171, 0.383, 0.1696, 0.3826, 0.1701, 0.3826, 0.1701, 0.3826, 0.1696, 0.3826, 0.1715, 0.3807, 0.171, 0.3807, 0.1711, 0.3807, 0.1714, 0.3807, 0.171, 0.3807, 0.171, 0.3807, 0.1711, 0.3807, 0.1711, 0.3807, 0.171, 0.3807, 0.1715, 0.3807, 0.1714, 0.3807, 0.1711, 0.3807, 0.1715, 0.3807, 0.1715, 0.3807, 0.1714, 0.3807, 0.1714, 0.3807, 0.1705, 0.3807, 0.1701, 0.3807, 0.1701, 0.3807, 0.1705, 0.3807, 0.1701, 0.3807, 0.1701, 0.3807, 0.1701, 0.3807, 0.1701, 0.3807, 0.1701, 0.3807, 0.1705, 0.3807, 0.1705, 0.3807, 0.1701, 0.3807, 0.1705, 0.3807, 0.1705, 0.3807, 0.1705, 0.3807, 0.1705, 0.3807, 0.171, 0.3807, 0.1705, 0.3807, 0.1706, 0.3807, 0.171, 0.3807, 0.1705, 0.3807, 0.1705, 0.3807, 0.1706, 0.3807, 0.1706, 0.3807, 0.1705, 0.3807, 0.171, 0.3807, 0.171, 0.3807, 0.1706, 0.3807, 0.171, 0.3807, 0.171, 0.3807, 0.171, 0.3807, 0.171, 0.3807, 0.1729, 0.3807, 0.1724, 0.3807, 0.1725, 0.3807, 0.1728, 0.3807, 0.1724, 0.3807, 0.1724, 0.3807, 0.1725, 0.3807, 0.1725, 0.3807, 0.1724, 0.3807, 0.1729, 0.3807, 0.1728, 0.3807, 0.1725, 0.3807, 0.1729, 0.3807, 0.1729, 0.3807, 0.1728, 0.3807, 0.1728, 0.3807, 0.172, 0.3807, 0.1715, 0.3807, 0.1716, 0.3807, 0.1719, 0.3807, 0.1715, 0.3807, 0.1715, 0.3807, 0.1716, 0.3807, 0.1716, 0.3807, 0.1715, 0.3807, 0.172, 0.3807, 0.1719, 0.3807, 0.1716, 0.3807, 0.172, 0.3807, 0.172, 0.3807, 0.1719, 0.3807, 0.1719, 0.3807, 0.1734, 0.3807, 0.1729, 0.3807, 0.173, 0.3807, 0.1733, 0.3807, 0.1729, 0.3807, 0.1729, 0.3807, 0.173, 0.3807, 0.173, 0.3807, 0.1729, 0.3807, 0.1734, 0.3807, 0.1733, 0.3807, 0.173, 0.3807, 0.1734, 0.3807, 0.1734, 0.3807, 0.1733, 0.3807, 0.1733, 0.3807, 0.1724, 0.3807, 0.172, 0.3807, 0.172, 0.3807, 0.1724, 0.3807, 0.172, 0.3807, 0.172, 0.3807, 0.172, 0.3807, 0.172, 0.3807, 0.172, 0.3807, 0.1724, 0.3807, 0.1724, 0.3807, 0.172, 0.3807, 0.1724, 0.3807, 0.1724, 0.3807, 0.1724, 0.3807, 0.1724, 0.3807, 0.1701, 0.3807, 0.1696, 0.3807, 0.1697, 0.3807, 0.17, 0.3807, 0.1696, 0.3807, 0.1696, 0.3807, 0.1697, 0.3807, 0.1697, 0.3807, 0.1696, 0.3807, 0.1701, 0.3807, 0.17, 0.3807, 0.1697, 0.3807, 0.1701, 0.3807, 0.1701, 0.3807, 0.17, 0.3807, 0.17, 0.3807, 0.1148, 0.2466, 0.1145, 0.2466, 0.1145, 0.2466, 0.1148, 0.2466, 0.1139, 0.2466, 0.1135, 0.2466, 0.1135, 0.2466, 0.1139, 0.2466, 0.1144, 0.2466, 0.114, 0.2466, 0.114, 0.2466, 0.1144, 0.2466, 0.1162, 0.2466, 0.1159, 0.2466, 0.1159, 0.2466, 0.1162, 0.2466, 0.1153, 0.2466, 0.115, 0.2466, 0.115, 0.2466, 0.1153, 0.2466, 0.1167, 0.2466, 0.1164, 0.2466, 0.1164, 0.2466, 0.1167, 0.2466, 0.1158, 0.2466, 0.1154, 0.2466, 0.1154, 0.2466, 0.1158, 0.2466, 0.1134, 0.2466, 0.1131, 0.2466, 0.1131, 0.2466, 0.1134, 0.2466, 0.171, 0.3807, 0.1706, 0.3807, 0.1706, 0.3807, 0.171, 0.3807, 0.173, 0.3807, 0.1733, 0.3807, 0.1733, 0.3807, 0.173, 0.3807, 0.1711, 0.3807, 0.1714, 0.3807, 0.1714, 0.3807, 0.1711, 0.3807, 0.17, 0.3807, 0.17, 0.3807, 0.17, 0.3807, 0.17, 0.3807, 0.171, 0.3807, 0.171, 0.3807, 0.171, 0.3807, 0.171, 0.3807, 0.1697, 0.3807, 0.1697, 0.3807, 0.1697, 0.3807, 0.1697, 0.3807, 0.1706, 0.3807, 0.1706, 0.3807, 0.1706, 0.3807, 0.1706, 0.3807, 0.1719, 0.3807, 0.1716, 0.3807, 0.1716, 0.3807, 0.1719, 0.3807, 0.1697, 0.3807, 0.17, 0.3807, 0.17, 0.3807, 0.1697, 0.3807, 0.1706, 0.3807, 0.171, 0.3807, 0.171, 0.3807, 0.1706, 0.3807, 0.1719, 0.3807, 0.1719, 0.3807, 0.1719, 0.3807, 0.1719, 0.3807, 0.1716, 0.3807, 0.1716, 0.3807, 0.1716, 0.3807, 0.1716, 0.3807, 0.1724, 0.3807, 0.172, 0.3807, 0.172, 0.3807, 0.1724, 0.3807, 0.1705, 0.3807, 0.1701, 0.3807, 0.1701, 0.3807, 0.1705, 0.3807, 0.1716, 0.3807, 0.1719, 0.3807, 0.1719, 0.3807, 0.1716, 0.3807, 0.1724, 0.3807, 0.1724, 0.3807, 0.1724, 0.3807, 0.1724, 0.3807, 0.1705, 0.3807, 0.1705, 0.3807, 0.1705, 0.3807, 0.1705, 0.3807, 0.172, 0.3807, 0.172, 0.3807, 0.172, 0.3807, 0.172, 0.3807, 0.1701, 0.3807, 0.1701, 0.3807, 0.1701, 0.3807, 0.1701, 0.3807, 0.1728, 0.3807, 0.1725, 0.3807, 0.1725, 0.3807, 0.1728, 0.3807, 0.172, 0.3807, 0.1724, 0.3807, 0.1724, 0.3807, 0.172, 0.3807, 0.1701, 0.3807, 0.1705, 0.3807, 0.1705, 0.3807, 0.1701, 0.3807, 0.1728, 0.3807, 0.1728, 0.3807, 0.1728, 0.3807, 0.1728, 0.3807, 0.1725, 0.3807, 0.1725, 0.3807, 0.1725, 0.3807, 0.1725, 0.3807])
me_cylinder_001.materials.append(mat_material_001)
me_cylinder_001.materials.append(mat_material_002)
me_cylinder_001.materials.append(mat_material_003)
me_cylinder_001.update()
me_cylinder_001.normals_split_custom_set([tuple(v) for v in zip(*[iter([0.3827, 0.9239, 0.0, 0.3827, 0.9239, 0.0, 0.3827, 0.9239, 0.0, 0.3827, 0.9239, 0.0, 0.9239, 0.3827, 0.0, 0.9239, 0.3827, 0.0, 0.9239, 0.3827, 0.0, 0.9239, 0.3827, 0.0, 0.9239, -0.3827, 0.0, 0.9239, -0.3827, 0.0, 0.9239, -0.3827, 0.0, 0.9239, -0.3827, 0.0, 0.3827, -0.9239, 0.0, 0.3827, -0.9239, 0.0, 0.3827, -0.9239, 0.0, 0.3827, -0.9239, 0.0, -0.3827, -0.9239, 0.0, -0.3827, -0.9239, 0.0, -0.3827, -0.9239, 0.0, -0.3827, -0.9239, 0.0, -0.9239, -0.3827, 0.0, -0.9239, -0.3827, 0.0, -0.9239, -0.3827, 0.0, -0.9239, -0.3827, 0.0, 1.809e-15, 0.0, -1.0, 4.486e-09, 0.0, -1.0, 4.486e-09, 0.0, -1.0, 3.77e-16, 0.0, -1.0, -0.9239, 0.3827, 0.0, -0.9239, 0.3827, 0.0, -0.9239, 0.3827, 0.0, -0.9239, 0.3827, 0.0, -0.3827, 0.9239, 0.0, -0.3827, 0.9239, 0.0, -0.3827, 0.9239, 0.0, -0.3827, 0.9239, 0.0, 0.0, 0.0, 1.0, 2.174e-07, 0.0, 1.0, 2.174e-07, 0.0, 1.0, 0.0, 0.0, 1.0, -4.619e-08, 0.0, 1.0, -4.619e-08, 0.0, 1.0, -4.619e-08, 0.0, 1.0, -4.619e-08, 0.0, 1.0, -4.486e-09, 0.0, -1.0, 0.0, 0.0, -1.0, 0.0, 0.0, -1.0, -4.486e-09, 0.0, -1.0, 0.0, 0.0, -1.0, 4.486e-09, 0.0, -1.0, 4.486e-09, 0.0, -1.0, 0.0, 0.0, -1.0, -4.486e-09, 0.0, -1.0, 1.809e-15, 0.0, -1.0, 3.77e-16, 0.0, -1.0, -4.486e-09, 0.0, -1.0, 2.714e-15, 0.0, -1.0, -4.486e-09, 0.0, -1.0, -4.486e-09, 0.0, -1.0, 2.639e-15, 0.0, -1.0, 4.486e-09, 0.0, -1.0, 2.714e-15, 0.0, -1.0, 2.639e-15, 0.0, -1.0, 4.486e-09, 0.0, -1.0, 4.486e-09, 0.0, -1.0, 0.0, 0.0, -1.0, 0.0, 0.0, -1.0, 4.486e-09, 0.0, -1.0, 0.0, 0.0, -1.0, -4.486e-09, 0.0, -1.0, -4.486e-09, 0.0, -1.0, 0.0, 0.0, -1.0, -0.9239, -0.3827, -4.528e-07, -0.9239, -0.3827, -4.528e-07, -0.9239, -0.3827, -4.528e-07, -0.9239, -0.3827, -4.528e-07, -0.9239, -0.3827, 3.713e-07, -0.9239, -0.3827, 3.713e-07, -0.9239, -0.3827, 3.713e-07, -0.9239, -0.3827, 3.713e-07, 0.9239, 0.3827, 0.0, 0.9239, 0.3827, 0.0, 0.9239, 0.3827, 0.0, 0.9239, 0.3827, 0.0, 0.9239, 0.3827, 1.702e-07, 0.9239, 0.3827, 1.702e-07, 0.9239, 0.3827, 1.702e-07, 0.9239, 0.3827, 1.702e-07, -0.9239, -0.3827, -1.291e-07, -0.9239, -0.3827, -1.291e-07, -0.9239, -0.3827, -1.291e-07, -0.9239, -0.3827, -1.291e-07, 0.0, 0.0, -1.0, 0.0, 0.0, -1.0, 0.0, 0.0, -1.0, 0.0, 0.0, -1.0, 0.0, 0.0, 1.0, 0.0, 0.0, 1.0, 0.0, 0.0, 1.0, 0.0, 0.0, 1.0, 0.3772, 0.9108, 0.168, 0.3772, 0.9108, 0.168, 0.3772, 0.9108, 0.168, 0.3772, 0.9108, 0.168, 0.2715, 0.6556, 0.7046, 0.2715, 0.6556, 0.7046, 0.2715, 0.6556, 0.7046, 0.2715, 0.6556, 0.7046, 0.9108, 0.3772, 0.168, 0.9108, 0.3772, 0.168, 0.9108, 0.3772, 0.168, 0.9108, 0.3772, 0.168, 0.6556, 0.2715, 0.7046, 0.6556, 0.2715, 0.7046, 0.6556, 0.2715, 0.7046, 0.6556, 0.2715, 0.7046, 0.9108, -0.3772, 0.168, 0.9108, -0.3772, 0.168, 0.9108, -0.3772, 0.168, 0.9108, -0.3772, 0.168, 0.6556, -0.2715, 0.7046, 0.6556, -0.2715, 0.7046, 0.6556, -0.2715, 0.7046, 0.6556, -0.2715, 0.7046, 0.3772, -0.9108, 0.168, 0.3772, -0.9108, 0.168, 0.3772, -0.9108, 0.168, 0.3772, -0.9108, 0.168, 0.2715, -0.6556, 0.7046, 0.2715, -0.6556, 0.7046, 0.2715, -0.6556, 0.7046, 0.2715, -0.6556, 0.7046, -0.3772, -0.9108, 0.168, -0.3772, -0.9108, 0.168, -0.3772, -0.9108, 0.168, -0.3772, -0.9108, 0.168, -0.2715, -0.6556, 0.7046, -0.2715, -0.6556, 0.7046, -0.2715, -0.6556, 0.7046, -0.2715, -0.6556, 0.7046, -0.9108, -0.3772, 0.168, -0.9108, -0.3772, 0.168, -0.9108, -0.3772, 0.168, -0.9108, -0.3772, 0.168, -0.6556, -0.2715, 0.7046, -0.6556, -0.2715, 0.7046, -0.6556, -0.2715, 0.7046, -0.6556, -0.2715, 0.7046, -0.9108, 0.3772, 0.168, -0.9108, 0.3772, 0.168, -0.9108, 0.3772, 0.168, -0.9108, 0.3772, 0.168, -0.6556, 0.2715, 0.7046, -0.6556, 0.2715, 0.7046, -0.6556, 0.2715, 0.7046, -0.6556, 0.2715, 0.7046, -0.3772, 0.9108, 0.168, -0.3772, 0.9108, 0.168, -0.3772, 0.9108, 0.168, -0.3772, 0.9108, 0.168, -0.2715, 0.6556, 0.7046, -0.2715, 0.6556, 0.7046, -0.2715, 0.6556, 0.7046, -0.2715, 0.6556, 0.7046, 0.0, 0.0, 1.0, 0.0, 0.0, 1.0, 0.0, 0.0, 1.0, 0.0, 0.0, 1.0, 3.51e-08, 0.0, 1.0, 4.68e-08, 0.0, 1.0, 4.68e-08, 0.0, 1.0, 3.51e-08, 0.0, 1.0, 4.68e-08, 0.0, 1.0, -3.51e-08, 0.0, 1.0, -3.51e-08, 0.0, 1.0, 4.68e-08, 0.0, 1.0, -3.51e-08, 0.0, 1.0, -1.508e-14, 0.0, 1.0, -2.895e-14, 0.0, 1.0, -3.51e-08, 0.0, 1.0, -1.508e-14, 0.0, 1.0, -1.17e-08, 0.0, 1.0, -1.17e-08, 0.0, 1.0, -2.895e-14, 0.0, 1.0, -1.17e-08, 0.0, 1.0, -4.68e-08, 0.0, 1.0, -4.68e-08, 0.0, 1.0, -1.17e-08, 0.0, 1.0, -4.68e-08, 0.0, 1.0, -3.51e-08, 0.0, 1.0, -3.51e-08, 0.0, 1.0, -4.68e-08, 0.0, 1.0, -3.51e-08, 0.0, 1.0, -4.68e-08, 0.0, 1.0, -4.68e-08, 0.0, 1.0, -3.51e-08, 0.0, 1.0, -4.68e-08, 0.0, 1.0, 3.51e-08, 0.0, 1.0, 3.51e-08, 0.0, 1.0, -4.68e-08, 0.0, 1.0, -0.3827, 0.9239, 1.65e-07, -0.3827, 0.9239, 1.65e-07, -0.3827, 0.9239, 1.65e-07, -0.3827, 0.9239, 1.65e-07, 0.3827, 0.9239, 0.0, 0.3827, 0.9239, 0.0, 0.3827, 0.9239, 0.0, 0.3827, 0.9239, 0.0, 0.9239, -0.3827, -2.475e-07, 0.9239, -0.3827, -2.475e-07, 0.9239, -0.3827, -2.475e-07, 0.9239, -0.3827, -2.475e-07, -0.3827, -0.9239, 1.65e-07, -0.3827, -0.9239, 1.65e-07, -0.3827, -0.9239, 1.65e-07, -0.3827, -0.9239, 1.65e-07, -0.9239, 0.3827, 3.713e-07, -0.9239, 0.3827, 3.713e-07, -0.9239, 0.3827, 3.713e-07, -0.9239, 0.3827, 3.713e-07, 0.9239, 0.3827, -2.475e-07, 0.9239, 0.3827, -2.475e-07, 0.9239, 0.3827, -2.475e-07, 0.9239, 0.3827, -2.475e-07, 0.3827, -0.9239, -1.65e-07, 0.3827, -0.9239, -1.65e-07, 0.3827, -0.9239, -1.65e-07, 0.3827, -0.9239, -1.65e-07, 0.0, 0.0, 1.0, 0.0, 0.0, 1.0, 0.0, 0.0, 1.0, 0.0, 0.0, 1.0, 0.0, 0.0, 1.0, 0.0, 0.0, 1.0, 0.0, 0.0, 1.0, 0.0, 0.0, 1.0, 0.0, 0.0, 1.0, -3.553e-07, 0.0, 1.0, -3.553e-07, 0.0, 1.0, 0.0, 0.0, 1.0, -3.553e-07, 0.0, 1.0, -3.553e-07, 0.0, 1.0, -3.553e-07, 0.0, 1.0, -3.553e-07, 0.0, 1.0, -3.553e-07, 0.0, 1.0, 0.0, 0.0, 1.0, 0.0, 0.0, 1.0, -3.553e-07, 0.0, 1.0, 0.0, 0.0, 1.0, 0.0, 0.0, 1.0, 0.0, 0.0, 1.0, 0.0, 0.0, 1.0, 0.0, 0.0, 1.0, 0.0, 0.0, 1.0, 0.0, 0.0, 1.0, 0.0, 0.0, 1.0, 0.0, 0.0, 1.0, 0.0, 0.0, 1.0, 0.0, 0.0, 1.0, 0.0, 0.0, 1.0, 0.3827, 0.9239, 0.0, 0.3827, 0.9239, 0.0, 0.3827, 0.9239, 0.0, 0.3827, 0.9239, 0.0, 0.0, 0.0, 1.0, 0.0, 0.0, 1.0, 0.0, 0.0, 1.0, 0.0, 0.0, 1.0, 0.0, 0.0, 1.0, 0.0, 0.0, 1.0, 0.0, 0.0, 1.0, 0.0, 0.0, 1.0, 0.9239, -0.3827, 0.0, 0.9239, -0.3827, 0.0, 0.9239, -0.3827, 0.0, 0.9239, -0.3827, 0.0, -0.3827, -0.9239, 0.0, -0.3827, -0.9239, 0.0, -0.3827, -0.9239, 0.0, -0.3827, -0.9239, 0.0, -0.9239, 0.3827, 0.0, -0.9239, 0.3827, 0.0, -0.9239, 0.3827, 0.0, -0.9239, 0.3827, 0.0, 0.9239, 0.3827, 0.0, 0.9239, 0.3827, 0.0, 0.9239, 0.3827, 0.0, 0.9239, 0.3827, 0.0, 0.3827, -0.9239, 0.0, 0.3827, -0.9239, 0.0, 0.3827, -0.9239, 0.0, 0.3827, -0.9239, 0.0, -0.9239, -0.3827, 0.0, -0.9239, -0.3827, 0.0, -0.9239, -0.3827, 0.0, -0.9239, -0.3827, 0.0, -0.3827, 0.9239, 0.0, -0.3827, 0.9239, 0.0, -0.3827, 0.9239, 0.0, -0.3827, 0.9239, 0.0, -1.583e-07, 0.8532, -0.5216, -1.583e-07, 0.8532, -0.5216, -1.583e-07, 0.8532, -0.5216, -1.583e-07, 0.8532, -0.5216, -1.0, -3.696e-07, -9.587e-07, -1.0, -2.879e-07, -4.699e-07, -1.0, -1.79e-07, -2.921e-07, -1.0, -3.696e-07, -9.587e-07, 0.0, -0.2702, -0.9628, 0.0, -0.2702, -0.9628, 0.0, -0.2702, -0.9628, 0.0, -0.2702, -0.9628, 7.915e-08, -0.8532, 0.5216, 7.915e-08, -0.8532, 0.5216, 7.915e-08, -0.8532, 0.5216, 7.915e-08, -0.8532, 0.5216, 0.0, 0.2702, 0.9628, 0.0, 0.2702, 0.9628, 0.0, 0.2702, 0.9628, 0.0, 0.2702, 0.9628, 0.0, 0.2702, -0.9628, 0.0, 0.2702, -0.9628, 0.0, 0.2702, -0.9628, 0.0, 0.2702, -0.9628, 7.915e-08, -0.8532, -0.5216, 7.915e-08, -0.8532, -0.5216, 7.915e-08, -0.8532, -0.5216, 7.915e-08, -0.8532, -0.5216, 2.421e-07, -0.2702, 0.9628, 2.421e-07, -0.2702, 0.9628, 2.421e-07, -0.2702, 0.9628, 2.421e-07, -0.2702, 0.9628, -7.915e-08, 0.8532, 0.5216, -7.915e-08, 0.8532, 0.5216, -7.915e-08, 0.8532, 0.5216, -7.915e-08, 0.8532, 0.5216, -2.132e-07, 0.8532, -0.5216, -2.132e-07, 0.8532, -0.5216, -2.132e-07, 0.8532, -0.5216, -2.132e-07, 0.8532, -0.5216, -1.0, -7.392e-07, 2.092e-12, -1.0, -3.488e-07, -8.42e-07, -1.0, -4.033e-07, -6.979e-07, -1.0, -7.392e-07, 8.481e-13, -1.0, -6.257e-07, 8.42e-07, -1.0, -7.392e-07, 2.092e-12, -1.0, -7.392e-07, 8.481e-13, -1.0, -7.618e-07, 6.979e-07, -1.0, 2.879e-07, 9.949e-07, -1.0, 6.16e-08, 1.113e-06, -1.0, 6.16e-08, 1.113e-06, -1.0, 1.79e-07, 9.321e-07, -1.0, -2.879e-07, -4.699e-07, -1.0, 0.0, 4.144e-07, -1.0, 0.0, 4.144e-07, -1.0, -1.79e-07, -2.921e-07, -1.0, -3.488e-07, -8.42e-07, -1.0, -3.696e-07, -9.587e-07, -1.0, -3.696e-07, -9.587e-07, -1.0, -4.033e-07, -6.979e-07, -1.0, 6.16e-08, 1.113e-06, -1.0, -6.257e-07, 8.42e-07, -1.0, -7.618e-07, 6.979e-07, -1.0, 6.16e-08, 1.113e-06, -1.0, 0.0, 4.144e-07, -1.0, 2.879e-07, 9.949e-07, -1.0, 1.79e-07, 9.321e-07, -1.0, 0.0, 4.144e-07, 1.309e-07, 0.8532, 0.5216, 1.309e-07, 0.8532, 0.5216, 1.309e-07, 0.8532, 0.5216, 1.309e-07, 0.8532, 0.5216, 1.087e-07, -0.2702, -0.9628, 1.087e-07, -0.2702, -0.9628, 1.087e-07, -0.2702, -0.9628, 1.087e-07, -0.2702, -0.9628, 2.132e-07, -0.8532, 0.5216, 2.132e-07, -0.8532, 0.5216, 2.132e-07, -0.8532, 0.5216, 2.132e-07, -0.8532, 0.5216, 0.0, 0.2702, 0.9628, 0.0, 0.2702, 0.9628, 0.0, 0.2702, 0.9628, 0.0, 0.2702, 0.9628, -1.087e-07, 0.2702, -0.9628, -1.087e-07, 0.2702, -0.9628, -1.087e-07, 0.2702, -0.9628, -1.087e-07, 0.2702, -0.9628, 2.132e-07, -0.8532, -0.5216, 2.132e-07, -0.8532, -0.5216, 2.132e-07, -0.8532, -0.5216, 2.132e-07, -0.8532, -0.5216, 0.0, -0.2702, 0.9628, 0.0, -0.2702, 0.9628, 0.0, -0.2702, 0.9628, 0.0, -0.2702, 0.9628, -2.132e-07, 0.8532, 0.5216, -2.132e-07, 0.8532, 0.5216, -2.132e-07, 0.8532, 0.5216, -2.132e-07, 0.8532, 0.5216, 1.0, 2.882e-07, 0.0, 1.0, 0.0, 0.0, 1.0, 0.0, 0.0, 1.0, 4.636e-07, 0.0, 1.0, 0.0, 0.0, 1.0, 0.0, 0.0, 1.0, 0.0, 0.0, 1.0, 0.0, 0.0, 1.0, 0.0, 0.0, 1.0, 1.984e-07, 2.712e-07, 1.0, 1.984e-07, 2.712e-07, 1.0, 0.0, 0.0, 1.0, 1.984e-07, 2.712e-07, 1.0, -3.613e-07, 1.97e-07, 1.0, -9.821e-08, 3.169e-07, 1.0, 1.984e-07, 2.712e-07, 1.0, -3.613e-07, 1.97e-07, 1.0, 9.733e-13, -6.548e-07, 1.0, 3.111e-12, -6.548e-07, 1.0, -9.821e-08, 3.169e-07, 1.0, 9.733e-13, -6.548e-07, 1.0, 2.172e-07, -8.34e-07, 1.0, -1.336e-07, -5.446e-07, 1.0, 3.111e-12, -6.548e-07, 1.0, 2.172e-07, -8.34e-07, 1.0, 0.0, 0.0, 1.0, 0.0, 0.0, 1.0, -1.336e-07, -5.446e-07, 1.0, 0.0, 0.0, 1.0, 2.882e-07, 0.0, 1.0, 4.636e-07, 0.0, 1.0, 0.0, 0.0, 1.0, 3.907e-07, -2.357e-07, 1.0, 3.907e-07, -2.357e-07, 1.0, 3.907e-07, -2.357e-07, 1.0, 3.907e-07, -2.357e-07, 1.0, 3.907e-07, -2.357e-07, 1.0, 3.907e-07, -2.357e-07, 1.0, 3.907e-07, -2.357e-07, 1.0, 3.907e-07, -2.357e-07, -2.002e-07, 0.2702, -0.9628, -2.002e-07, 0.2702, -0.9628, -2.002e-07, 0.2702, -0.9628, -2.002e-07, 0.2702, -0.9628, 3.928e-07, -0.8532, -0.5216, 3.928e-07, -0.8532, -0.5216, 3.928e-07, -0.8532, -0.5216, 3.928e-07, -0.8532, -0.5216, 3.928e-07, -0.8532, 0.5216, 3.928e-07, -0.8532, 0.5216, 3.928e-07, -0.8532, 0.5216, 3.928e-07, -0.8532, 0.5216, 6.007e-07, 0.2702, 0.9628, 6.007e-07, 0.2702, 0.9628, 6.007e-07, 0.2702, 0.9628, 6.007e-07, 0.2702, 0.9628, -6.547e-07, 0.8532, -0.5216, -6.547e-07, 0.8532, -0.5216, -6.547e-07, 0.8532, -0.5216, -6.547e-07, 0.8532, -0.5216, 0.0, -0.2702, -0.9628, 0.0, -0.2702, -0.9628, 0.0, -0.2702, -0.9628, 0.0, -0.2702, -0.9628, 8.009e-07, -0.2702, 0.9628, 8.009e-07, -0.2702, 0.9628, 8.009e-07, -0.2702, 0.9628, 8.009e-07, -0.2702, 0.9628, 1.262e-07, 0.0, -1.0, 1.262e-07, 0.0, -1.0, 1.262e-07, 0.0, -1.0, 1.262e-07, 0.0, -1.0, 1.262e-07, 0.0, -1.0, 1.262e-07, 0.0, -1.0, 1.262e-07, 0.0, -1.0, 1.262e-07, 0.0, -1.0, -0.2498, 0.05174, 0.9669, -0.2498, 0.05174, 0.9669, -0.2498, 0.05174, 0.9669, -0.2498, 0.05174, 0.9669, 0.9239, -0.3827, -4.799e-07, 0.9239, -0.3827, -4.799e-07, 0.9239, -0.3827, -4.799e-07, 0.9239, -0.3827, -4.799e-07, -0.3827, -0.9239, 2.173e-07, -0.3827, -0.9239, 2.173e-07, -0.3827, -0.9239, 1.086e-07, -0.3827, -0.9239, 1.086e-07, -0.1626, -0.06735, 0.9844, -0.1626, -0.06735, 0.9844, -0.1626, -0.06735, 0.9844, -0.1626, -0.06735, 0.9844, 0.9239, 0.3827, -4.799e-07, 0.9239, 0.3827, -4.799e-07, 0.9239, 0.3827, -4.799e-07, 0.9239, 0.3827, -4.799e-07, 0.3827, -0.9239, -1.811e-07, 0.3827, -0.9239, -1.811e-07, 0.3827, -0.9239, -9.054e-08, 0.3827, -0.9239, -9.054e-08, -0.1626, 0.06735, -0.9844, -0.1626, 0.06735, -0.9844, -0.1626, 0.06735, -0.9844, -0.1626, 0.06735, -0.9844, -0.3827, 0.9239, 1.811e-07, -0.3827, 0.9239, 1.811e-07, -0.3827, 0.9239, 9.054e-08, -0.3827, 0.9239, 9.054e-08, 0.3827, 0.9239, -1.811e-07, 0.3827, 0.9239, -1.811e-07, 0.3827, 0.9239, -9.054e-08, 0.3827, 0.9239, -9.054e-08, -0.9239, 0.3827, 1.525e-06, -0.9239, 0.3827, 1.525e-06, -0.9239, 0.3827, 1.525e-06, -0.9239, 0.3827, 1.525e-06, -0.9239, -0.3827, 3.051e-06, -0.9239, -0.3827, 3.051e-06, -0.9239, -0.3827, 3.051e-06, -0.9239, -0.3827, 3.051e-06, 0.0, 1.0, -4.781e-08, 0.0, 1.0, -4.781e-08, 0.0, 1.0, -4.781e-08, 0.0, 1.0, -4.781e-08, -3.836e-08, -1.0, 1.801e-08, -3.836e-08, -1.0, 1.801e-08, -3.836e-08, -1.0, 1.801e-08, -3.836e-08, -1.0, 1.801e-08, -0.1626, -0.06735, -0.9844, -0.1626, -0.06735, -0.9844, -0.1626, -0.06735, -0.9844, -0.1626, -0.06735, -0.9844, -0.1626, 0.06735, 0.9844, -0.1626, 0.06735, 0.9844, -0.1626, 0.06735, 0.9844, -0.1626, 0.06735, 0.9844, -2.524e-07, 0.0, 1.0, -2.524e-07, 0.0, 1.0, -2.524e-07, 0.0, 1.0, -2.524e-07, 0.0, 1.0, -2.524e-07, 0.0, 1.0, -2.524e-07, 0.0, 1.0, -2.524e-07, 0.0, 1.0, -2.524e-07, 0.0, 1.0, 0.3827, -0.9239, -9.054e-08, 0.3827, -0.9239, -9.054e-08, 0.3827, -0.9239, 0.0, 0.3827, -0.9239, 0.0, -0.009473, 1.186e-09, -1.0, -0.009473, -0.003924, -0.9999, -0.009473, -0.003924, -0.9999, -0.009473, 1.186e-09, -1.0, -0.3827, 0.9239, 9.054e-08, -0.3827, 0.9239, 9.054e-08, -0.3827, 0.9239, 0.0, -0.3827, 0.9239, 0.0, 0.3827, 0.9239, -9.054e-08, 0.3827, 0.9239, -9.054e-08, 0.3827, 0.9239, 0.0, 0.3827, 0.9239, 0.0, 0.4502, 0.09324, -0.888, 0.4502, 0.09324, -0.888, 0.4502, 0.09324, -0.888, 0.4502, 0.09324, -0.888, -0.3827, -0.9239, 1.086e-07, -0.3827, -0.9239, 1.086e-07, -0.3827, -0.9239, 0.0, -0.3827, -0.9239, 0.0, -0.2375, -0.09839, 0.9664, -0.2375, -0.09839, 0.9664, -0.2375, -0.09839, 0.9664, -0.2375, -0.09839, 0.9664, -0.9239, -0.3827, 0.0, -0.9239, -0.3827, 0.0, -0.9239, -0.3827, 0.0, -0.9239, -0.3827, 0.0, -0.9239, 0.3827, 0.0, -0.9239, 0.3827, 0.0, -0.9239, 0.3827, 0.0, -0.9239, 0.3827, 0.0, 8.599e-08, 1.0, 0.0, 8.599e-08, 1.0, 0.0, 8.599e-08, 1.0, 0.0, 8.599e-08, 1.0, 0.0, -0.2375, 0.09839, 0.9664, -0.2375, 0.09839, 0.9664, -0.2375, 0.09839, 0.9664, -0.2375, 0.09839, 0.9664, -4.3e-08, -1.0, 0.0, -4.3e-08, -1.0, 0.0, -4.3e-08, -1.0, 0.0, -4.3e-08, -1.0, 0.0, -0.009473, 0.003924, -0.9999, -0.009473, 1.186e-09, -1.0, -0.009473, 1.186e-09, -1.0, -0.009473, 0.003924, -0.9999, 1.0, 0.0, 0.0, 1.0, 0.0, 0.0, 1.0, 0.0, 0.0, 1.0, 0.0, 0.0, 1.0, 0.0, 0.0, 1.0, 0.0, 0.0, 1.0, 0.0, 0.0, 1.0, 0.0, 0.0, 0.4502, -0.09324, -0.888, 0.4502, -0.09324, -0.888, 0.4502, -0.09324, -0.888, 0.4502, -0.09324, -0.888, -0.2498, -0.05174, 0.9669, -0.2498, -0.05174, 0.9669, -0.2498, -0.05174, 0.9669, -0.2498, -0.05174, 0.9669, 0.0, -1.0, 0.0, 0.0, -1.0, 0.0, 0.0, -1.0, 0.0, 0.0, -1.0, 0.0, 0.0, 1.0, 0.0, 0.0, 1.0, 0.0, 0.0, 1.0, 0.0, 0.0, 1.0, 0.0, 0.0, 0.0, 1.0, 0.0, 0.0, 1.0, 0.0, 0.0, 1.0, 0.0, 0.0, 1.0, 4.348e-07, 0.0, 1.0, 0.0, 0.0, 1.0, 0.0, 0.0, 1.0, 4.348e-07, 0.0, 1.0, 2.174e-07, 0.0, 1.0, 2.174e-07, 0.0, 1.0, 2.174e-07, 0.0, 1.0, 2.174e-07, 0.0, 1.0, 0.0, 0.0, 1.0, 4.348e-07, 0.0, 1.0, 4.348e-07, 0.0, 1.0, 0.0, 0.0, 1.0, 4.348e-07, 0.0, 1.0, 4.348e-07, 0.0, 1.0, 4.348e-07, 0.0, 1.0, 4.348e-07, 0.0, 1.0, 0.0, 0.0, 1.0, 0.0, 0.0, 1.0, 0.0, 0.0, 1.0, 0.0, 0.0, 1.0, 2.174e-07, 0.0, 1.0, 0.0, 0.0, 1.0, 0.0, 0.0, 1.0, 2.174e-07, 0.0, 1.0, -0.3827, 0.9239, 0.0, -0.3827, 0.9239, 0.0, -0.3827, 0.9239, 0.0, -0.3827, 0.9239, 0.0, -0.9239, -0.3827, 0.0, -0.9239, -0.3827, 0.0, -0.9239, -0.3827, 0.0, -0.9239, -0.3827, 0.0, 0.3827, -0.9239, -4.513e-07, 0.3827, -0.9239, -4.513e-07, 0.3827, -0.9239, -4.513e-07, 0.3827, -0.9239, -4.513e-07, -8.452e-08, 0.0, -1.0, -8.452e-08, 0.0, -1.0, -8.452e-08, 0.0, -1.0, -8.452e-08, 0.0, -1.0, -8.452e-08, 0.0, -1.0, -8.452e-08, 0.0, -1.0, -8.452e-08, 0.0, -1.0, -8.452e-08, 0.0, -1.0, 0.9239, 0.3827, -2.257e-07, 0.9239, 0.3827, -2.257e-07, 0.9239, 0.3827, -2.257e-07, 0.9239, 0.3827, -2.257e-07, -0.9239, 0.3827, 0.0, -0.9239, 0.3827, 0.0, -0.9239, 0.3827, 0.0, -0.9239, 0.3827, 0.0, -0.3827, -0.9239, 4.513e-07, -0.3827, -0.9239, 4.513e-07, -0.3827, -0.9239, 4.513e-07, -0.3827, -0.9239, 4.513e-07, 0.9239, -0.3827, -2.257e-07, 0.9239, -0.3827, -2.257e-07, 0.9239, -0.3827, -2.257e-07, 0.9239, -0.3827, -2.257e-07, 0.3265, 0.7883, -0.5216, 0.3265, 0.7883, -0.5216, 0.3265, 0.7883, -0.5216, 0.3265, 0.7883, -0.5216, 0.1034, 0.2496, -0.9628, 0.1034, 0.2496, -0.9628, 0.1034, 0.2496, -0.9628, 0.1034, 0.2496, -0.9628, 0.7883, 0.3265, -0.5216, 0.7883, 0.3265, -0.5216, 0.7883, 0.3265, -0.5216, 0.7883, 0.3265, -0.5216, 0.2496, 0.1034, -0.9628, 0.2496, 0.1034, -0.9628, 0.2496, 0.1034, -0.9628, 0.2496, 0.1034, -0.9628, 0.7883, -0.3265, -0.5216, 0.7883, -0.3265, -0.5216, 0.7883, -0.3265, -0.5216, 0.7883, -0.3265, -0.5216, 0.2496, -0.1034, -0.9628, 0.2496, -0.1034, -0.9628, 0.2496, -0.1034, -0.9628, 0.2496, -0.1034, -0.9628, 0.3265, -0.7883, -0.5216, 0.3265, -0.7883, -0.5216, 0.3265, -0.7883, -0.5216, 0.3265, -0.7883, -0.5216, 0.1034, -0.2496, -0.9628, 0.1034, -0.2496, -0.9628, 0.1034, -0.2496, -0.9628, 0.1034, -0.2496, -0.9628, -0.3265, -0.7883, -0.5216, -0.3265, -0.7883, -0.5216, -0.3265, -0.7883, -0.5216, -0.3265, -0.7883, -0.5216, -0.1034, -0.2496, -0.9628, -0.1034, -0.2496, -0.9628, -0.1034, -0.2496, -0.9628, -0.1034, -0.2496, -0.9628, -0.7883, -0.3265, -0.5216, -0.7883, -0.3265, -0.5216, -0.7883, -0.3265, -0.5216, -0.7883, -0.3265, -0.5216, -0.2496, -0.1034, -0.9628, -0.2496, -0.1034, -0.9628, -0.2496, -0.1034, -0.9628, -0.2496, -0.1034, -0.9628, -0.7883, 0.3265, -0.5216, -0.7883, 0.3265, -0.5216, -0.7883, 0.3265, -0.5216, -0.7883, 0.3265, -0.5216, -0.2496, 0.1034, -0.9628, -0.2496, 0.1034, -0.9628, -0.2496, 0.1034, -0.9628, -0.2496, 0.1034, -0.9628, -0.3265, 0.7883, -0.5216, -0.3265, 0.7883, -0.5216, -0.3265, 0.7883, -0.5216, -0.3265, 0.7883, -0.5216, -0.1034, 0.2496, -0.9628, -0.1034, 0.2496, -0.9628, -0.1034, 0.2496, -0.9628, -0.1034, 0.2496, -0.9628, 0.3827, 0.9239, -4.513e-07, 0.3827, 0.9239, -4.513e-07, 0.3827, 0.9239, -4.513e-07, 0.3827, 0.9239, -4.513e-07, 0.3827, -0.9239, -3.451e-07, 0.3827, -0.9239, -2.316e-07, 0.3827, -0.9239, -3.871e-07, 0.3827, -0.9239, -4.711e-07, 0.3827, -0.9239, -2.316e-07, 0.3827, -0.9239, 8.337e-08, 0.3827, -0.9239, 6.173e-08, 0.3827, -0.9239, -3.871e-07, 0.3827, -0.9239, 8.337e-08, 0.3827, -0.9239, -3.016e-08, 0.3827, -0.9239, -2.233e-08, 0.3827, -0.9239, 6.173e-08, 0.3827, -0.9239, -3.016e-08, 0.3827, -0.9239, -3.451e-07, 0.3827, -0.9239, -4.711e-07, 0.3827, -0.9239, -2.233e-08, 0.9239, 0.3827, -2.975e-07, 0.9239, 0.3827, -4.026e-08, 0.9239, 0.3827, -2.185e-07, 0.9239, 0.3827, -4.09e-07, 0.9239, 0.3827, -4.026e-08, 0.9239, 0.3827, 7.864e-07, 0.9239, 0.3827, 9.596e-07, 0.9239, 0.3827, -2.185e-07, 0.9239, 0.3827, 7.864e-07, 0.9239, 0.3827, 5.292e-07, 0.9239, 0.3827, 7.692e-07, 0.9239, 0.3827, 9.596e-07, 0.9239, 0.3827, 5.292e-07, 0.9239, 0.3827, -2.975e-07, 0.9239, 0.3827, -4.09e-07, 0.9239, 0.3827, 7.692e-07, 0.9239, -0.3827, -8.888e-10, 0.9239, -0.3827, -2.472e-07, 0.9239, -0.3827, -3.447e-07, 0.9239, -0.3827, -1.624e-07, 0.9239, -0.3827, -2.472e-07, 0.9239, -0.3827, 3.433e-07, 0.9239, -0.3827, 4.968e-07, 0.9239, -0.3827, -3.447e-07, 0.9239, -0.3827, 3.433e-07, 0.9239, -0.3827, 5.896e-07, 0.9239, -0.3827, 6.791e-07, 0.9239, -0.3827, 4.968e-07, 0.9239, -0.3827, 5.896e-07, 0.9239, -0.3827, -8.888e-10, 0.9239, -0.3827, -1.624e-07, 0.9239, -0.3827, 6.791e-07, -0.9239, 0.3827, 5.118e-07, -0.9239, 0.3827, 5.118e-07, -0.9239, 0.3827, 7.293e-07, -0.9239, 0.3827, 7.293e-07, -0.9239, 0.3827, 5.118e-07, -0.9239, 0.3827, -5.118e-07, -0.9239, 0.3827, -7.293e-07, -0.9239, 0.3827, 7.293e-07, -0.9239, 0.3827, -5.118e-07, -0.9239, 0.3827, -5.118e-07, -0.9239, 0.3827, -7.293e-07, -0.9239, 0.3827, -7.293e-07, -0.9239, 0.3827, -5.118e-07, -0.9239, 0.3827, 5.118e-07, -0.9239, 0.3827, 7.293e-07, -0.9239, 0.3827, -7.293e-07, -0.3827, -0.9239, 4.631e-07, -0.3827, -0.9239, 4.798e-07, -0.3827, -0.9239, 7.865e-07, -0.3827, -0.9239, 7.742e-07, -0.3827, -0.9239, 4.798e-07, -0.3827, -0.9239, -7.799e-07, -0.3827, -0.9239, -1.009e-06, -0.3827, -0.9239, 7.865e-07, -0.3827, -0.9239, -7.799e-07, -0.3827, -0.9239, -7.966e-07, -0.3827, -0.9239, -1.021e-06, -0.3827, -0.9239, -1.009e-06, -0.3827, -0.9239, -7.966e-07, -0.3827, -0.9239, 4.631e-07, -0.3827, -0.9239, 7.742e-07, -0.3827, -0.9239, -1.021e-06, -0.3827, 0.9239, 8.414e-08, -0.3827, 0.9239, 0.0, -0.3827, 0.9239, 0.0, -0.3827, 0.9239, 6.23e-08, -0.3827, 0.9239, 0.0, -0.3827, 0.9239, 3.149e-07, -0.3827, 0.9239, 4.488e-07, -0.3827, 0.9239, 0.0, -0.3827, 0.9239, 3.149e-07, -0.3827, 0.9239, 3.991e-07, -0.3827, 0.9239, 5.111e-07, -0.3827, 0.9239, 4.488e-07, -0.3827, 0.9239, 3.991e-07, -0.3827, 0.9239, 8.414e-08, -0.3827, 0.9239, 6.23e-08, -0.3827, 0.9239, 5.111e-07, -0.9239, -0.3827, 5.227e-07, -0.9239, -0.3827, 3.887e-08, -0.9239, -0.3827, 3.792e-07, -0.9239, -0.3827, 7.374e-07, -0.9239, -0.3827, 3.887e-08, -0.9239, -0.3827, -1.024e-06, -0.9239, -0.3827, -1.136e-06, -0.9239, -0.3827, 3.792e-07, -0.9239, -0.3827, -1.024e-06, -0.9239, -0.3827, -5.402e-07, -0.9239, -0.3827, -7.773e-07, -0.9239, -0.3827, -1.136e-06, -0.9239, -0.3827, -5.402e-07, -0.9239, -0.3827, 5.227e-07, -0.9239, -0.3827, 7.374e-07, -0.9239, -0.3827, -7.773e-07, 0.3827, 0.9239, -2.316e-07, 0.3827, 0.9239, -3.149e-07, 0.3827, 0.9239, -4.488e-07, 0.3827, 0.9239, -3.871e-07, 0.3827, 0.9239, -3.149e-07, 0.3827, 0.9239, 3.149e-07, 0.3827, 0.9239, 4.488e-07, 0.3827, 0.9239, -4.488e-07, 0.3827, 0.9239, 3.149e-07, 0.3827, 0.9239, 3.983e-07, 0.3827, 0.9239, 5.105e-07, 0.3827, 0.9239, 4.488e-07, 0.3827, 0.9239, 3.983e-07, 0.3827, 0.9239, -2.316e-07, 0.3827, 0.9239, -3.871e-07, 0.3827, 0.9239, 5.105e-07, 0.3827, -0.9239, 0.0, 0.3827, -0.9239, 0.0, 0.3827, -0.9239, 0.0, 0.3827, -0.9239, 0.0, 0.9239, 0.3827, 1.025e-07, 0.9239, 0.3827, 1.025e-07, 0.9239, 0.3827, 1.025e-07, 0.9239, 0.3827, 1.025e-07, 0.9239, -0.3827, 3.588e-07, 0.9239, -0.3827, 3.588e-07, 0.9239, -0.3827, 3.588e-07, 0.9239, -0.3827, 3.588e-07, -0.9239, 0.3827, -5.125e-08, -0.9239, 0.3827, -5.125e-08, -0.9239, 0.3827, -5.125e-08, -0.9239, 0.3827, -5.125e-08, -0.3827, -0.9239, 0.0, -0.3827, -0.9239, 0.0, -0.3827, -0.9239, 0.0, -0.3827, -0.9239, 0.0, -0.3827, 0.9239, -4.1e-07, -0.3827, 0.9239, -4.1e-07, -0.3827, 0.9239, -4.1e-07, -0.3827, 0.9239, -4.1e-07, -0.9239, -0.3827, -5.638e-07, -0.9239, -0.3827, -5.638e-07, -0.9239, -0.3827, -5.638e-07, -0.9239, -0.3827, -5.638e-07, 0.3827, 0.9239, 4.1e-07, 0.3827, 0.9239, 4.1e-07, 0.3827, 0.9239, 4.1e-07, 0.3827, 0.9239, 4.1e-07, 9.238e-08, 0.0, 1.0, 9.238e-08, 0.0, 1.0, 9.238e-08, 0.0, 1.0, 9.238e-08, 0.0, 1.0, 9.238e-08, 0.0, -1.0, 9.238e-08, 0.0, -1.0, 9.238e-08, 0.0, -1.0, 9.238e-08, 0.0, -1.0, -9.238e-08, 0.0, -1.0, -9.238e-08, 0.0, -1.0, -9.238e-08, 0.0, -1.0, -9.238e-08, 0.0, -1.0, -0.9239, 0.3827, -4.528e-07, -0.9239, 0.3827, -4.528e-07, -0.9239, 0.3827, -4.528e-07, -0.9239, 0.3827, -4.528e-07, 0.3827, 0.9239, 3.286e-07, 0.3827, 0.9239, 3.286e-07, 0.3827, 0.9239, 3.286e-07, 0.3827, 0.9239, 3.286e-07, 0.9239, -0.3827, 2.828e-09, 0.9239, -0.3827, 2.828e-09, 0.9239, -0.3827, 2.828e-09, 0.9239, -0.3827, 2.828e-09, -0.3827, -0.9239, -3.671e-08, -0.3827, -0.9239, -3.671e-08, -0.3827, -0.9239, -3.671e-08, -0.3827, -0.9239, -3.671e-08, -4.619e-07, -1.991e-06, 1.0, -4.619e-07, -1.991e-06, 1.0, -4.619e-07, -1.991e-06, 1.0, -4.619e-07, -1.991e-06, 1.0, 0.0, 0.0, -1.0, 0.0, 0.0, -1.0, 0.0, 0.0, -1.0, 0.0, 0.0, -1.0, 1.848e-07, 0.0, -1.0, 1.848e-07, 0.0, -1.0, 1.848e-07, 0.0, -1.0, 1.848e-07, 0.0, -1.0, 0.9239, -0.3827, 1.052e-06, 0.9239, -0.3827, 1.052e-06, 0.9239, -0.3827, 1.052e-06, 0.9239, -0.3827, 1.052e-06, -0.9239, 0.3827, -1.291e-07, -0.9239, 0.3827, -1.291e-07, -0.9239, 0.3827, -1.291e-07, -0.9239, 0.3827, -1.291e-07, -9.238e-08, 0.0, 1.0, -9.238e-08, 0.0, 1.0, -9.238e-08, 0.0, 1.0, -9.238e-08, 0.0, 1.0, -9.238e-08, 0.0, 1.0, -9.238e-08, 0.0, 1.0, -9.238e-08, 0.0, 1.0, -9.238e-08, 0.0, 1.0, 0.0, 0.0, -1.0, 0.0, 0.0, -1.0, 0.0, 0.0, -1.0, 0.0, 0.0, -1.0, 0.3827, -0.9239, 7.342e-08, 0.3827, -0.9239, 7.342e-08, 0.3827, -0.9239, 7.342e-08, 0.3827, -0.9239, 7.342e-08, -0.3827, 0.9239, -2.57e-07, -0.3827, 0.9239, -2.57e-07, -0.3827, 0.9239, -2.57e-07, -0.3827, 0.9239, -2.57e-07, -0.3827, 0.9239, -4.381e-07, -0.3827, 0.9239, -4.381e-07, -0.3827, 0.9239, -4.381e-07, -0.3827, 0.9239, -4.381e-07, 0.3827, -0.9239, 1.095e-07, 0.3827, -0.9239, 1.095e-07, 0.3827, -0.9239, 1.095e-07, 0.3827, -0.9239, 1.095e-07, 0.0, 0.0, 1.0, 0.0, 0.0, 1.0, 0.0, 0.0, 1.0, 0.0, 0.0, 1.0, 0.0, 0.0, -1.0, 0.0, 0.0, -1.0, 0.0, 0.0, -1.0, 0.0, 0.0, -1.0, 0.0, 0.0, -1.0, 0.0, 0.0, -1.0, 0.0, 0.0, -1.0, 0.0, 0.0, -1.0, -0.3827, -0.9239, 0.0, -0.3827, -0.9239, 0.0, -0.3827, -0.9239, 0.0, -0.3827, -0.9239, 0.0, 0.3827, 0.9239, -1.101e-07, 0.3827, 0.9239, -1.101e-07, 0.3827, 0.9239, -1.101e-07, 0.3827, 0.9239, -1.101e-07])] * 3)])

# ---- objects
ob_cabinet = bpy.data.objects.new('Cabinet', me_cube_001)
ob_fireextinguisher = bpy.data.objects.new('FireExtinguisher', me_cylinder_001)

# ---- transforms, parenting, visibility, modifiers, constraints
ob_cabinet.location = (0.02528, 0.02894, 0.2887)
ob_cabinet.rotation_euler = (1.629e-07, 8.742e-08, -3.239e-22)
ob_cabinet.color = (0.8, 0.8, 0.8, 1.0)
ob_fireextinguisher.location = (0.01023, 0.03711, 0.3795)
ob_fireextinguisher.rotation_euler = (1.629e-07, 8.742e-08, -3.239e-22)
ob_fireextinguisher.color = (0.8, 0.8, 0.8, 1.0)

# ---- collection membership
col_collection.objects.link(ob_cabinet)
col_collection.objects.link(ob_fireextinguisher)

# ---- scene / render settings (as saved in the file)
scene.frame_start = 1; scene.frame_end = 250; scene.frame_set(1)
scene.render.engine = 'BLENDER_EEVEE_NEXT'
scene.render.fps = 30
bpy.context.view_layer.update()

# ---- added for rendering (the .blend has no active camera and no usable light): camera, sun
cam_auto = bpy.data.cameras.new('AutoCamera')
cam_auto.lens = 50.0
cam_auto.sensor_width = 36.0
cam_auto.clip_end = 1000.0
ob_auto_camera = bpy.data.objects.new('AutoCamera', cam_auto)
scene.collection.objects.link(ob_auto_camera)
ob_auto_camera.location = (0.676085, -0.749883, 0.83315)
ob_auto_camera.rotation_euler = (1.09748, -7.21219e-08, 0.694738)
scene.camera = ob_auto_camera
light_auto_sun = bpy.data.lights.new('AutoSun', 'SUN')
light_auto_sun.energy = 3.0
light_auto_sun.angle = 0.0523599
ob_auto_sun = bpy.data.objects.new('AutoSun', light_auto_sun)
scene.collection.objects.link(ob_auto_sun)
ob_auto_sun.rotation_euler = (0.872665, 0.174533, 0.523599)
bpy.context.view_layer.update()
